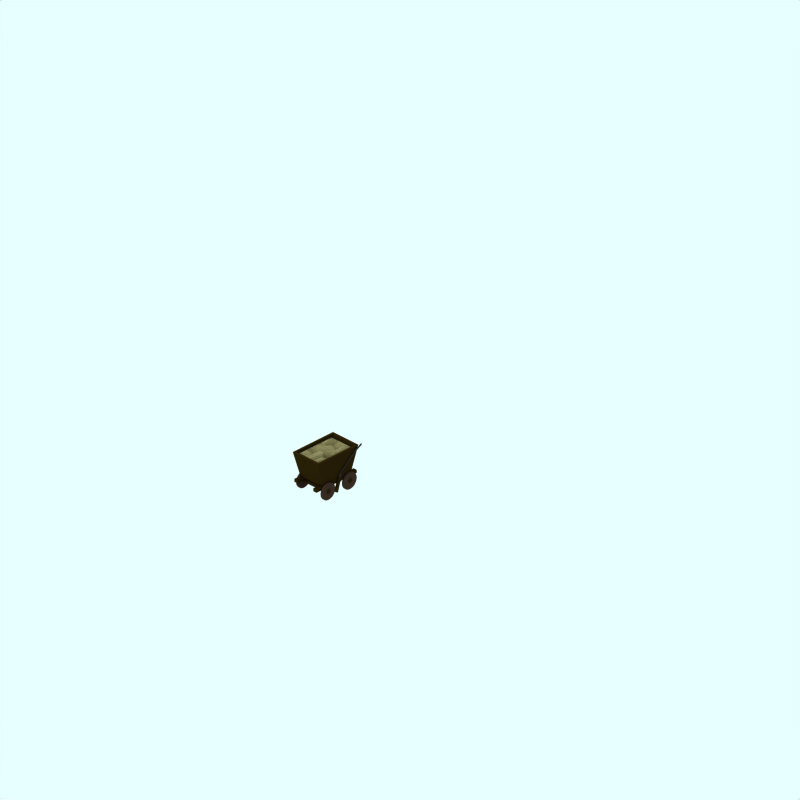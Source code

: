# Source: bulk-2t-full.blend  (saved by Blender 2.79.0; exported with 4.5.12 LTS)
import bpy
from mathutils import Matrix  # noqa: F401  (used for matrix-valued properties, if any)

bpy.ops.wm.read_factory_settings(use_empty=True)
scene = bpy.context.scene
scene.name = 'Scene'

# ---- collections
col_collection_1 = bpy.data.collections.new('Collection 1'); scene.collection.children.link(col_collection_1)
col_collection_2 = bpy.data.collections.new('Collection 2'); scene.collection.children.link(col_collection_2)
col_collection_2.hide_render = True
col_collection_2.hide_viewport = True
col_collection_3 = bpy.data.collections.new('Collection 3'); scene.collection.children.link(col_collection_3)
col_collection_5 = bpy.data.collections.new('Collection 5'); scene.collection.children.link(col_collection_5)
col_collection_11 = bpy.data.collections.new('Collection 11'); scene.collection.children.link(col_collection_11)
col_collection_11.hide_render = True
col_collection_11.hide_viewport = True
col_collection_12 = bpy.data.collections.new('Collection 12'); scene.collection.children.link(col_collection_12)
col_collection_12.hide_render = True
col_collection_12.hide_viewport = True
col_collection_13 = bpy.data.collections.new('Collection 13'); scene.collection.children.link(col_collection_13)
col_collection_13.hide_render = True
col_collection_13.hide_viewport = True
col_collection_14 = bpy.data.collections.new('Collection 14'); scene.collection.children.link(col_collection_14)
col_collection_14.hide_render = True
col_collection_14.hide_viewport = True
col_collection_15 = bpy.data.collections.new('Collection 15'); scene.collection.children.link(col_collection_15)

# ---- materials (node trees are filled in below, after node groups)
mat_wheel = bpy.data.materials.new('wheel')
mat_wheel.alpha_threshold = 0.0
mat_wheel.preview_render_type = 'FLAT'
mat_wheel.diffuse_color = (0.2144, 0.2144, 0.2144, 1.0)
mat_wheel.roughness = 0.5
mat_wheel.line_color = (0.0, 0.0, 0.0, 1.0)
mat_maincolour1 = bpy.data.materials.new('MainColour1')
mat_maincolour1.alpha_threshold = 0.0
mat_maincolour1.preview_render_type = 'CUBE'
mat_maincolour1.diffuse_color = (0.1238, 0.08893, 0.0212, 1.0)
mat_maincolour1.specular_color = (1.0, 0.9999, 0.9999)
mat_maincolour1.roughness = 0.5
mat_maincolour1.line_color = (0.0, 0.0, 0.0, 1.0)
mat_underframe = bpy.data.materials.new('Underframe')
mat_underframe.alpha_threshold = 0.0
mat_underframe.preview_render_type = 'FLAT'
mat_underframe.diffuse_color = (0.1334, 0.1334, 0.1334, 1.0)
mat_underframe.roughness = 0.5
mat_underframe.line_color = (0.0, 0.0, 0.0, 1.0)
mat_coal = bpy.data.materials.new('Coal')
mat_coal.alpha_threshold = 0.0
mat_coal.preview_render_type = 'FLAT'
mat_coal.diffuse_color = (0.38, 0.355, 0.244, 1.0)
mat_coal.roughness = 0.5
mat_coal.line_color = (0.0, 0.0, 0.0, 1.0)
mat_warning = bpy.data.materials.new('Warning')
mat_warning.alpha_threshold = 0.0
mat_warning.diffuse_color = (0.4, 0.2848, 0.0, 1.0)
mat_warning.specular_color = (0.5, 0.5, 0.5)
mat_warning.roughness = 0.5
mat_ensign_red = bpy.data.materials.new('Ensign_red')
mat_ensign_red.alpha_threshold = 0.0
mat_ensign_red.diffuse_color = (0.4056, 0.008701, 0.008701, 1.0)
mat_ensign_red.specular_color = (0.1393, 0.006992, 0.006992)
mat_ensign_red.roughness = 0.5
mat_warning_003 = bpy.data.materials.new('Warning_003')
mat_warning_003.alpha_threshold = 0.0
mat_warning_003.diffuse_color = (0.32, 0.2278, 0.0, 1.0)
mat_warning_003.specular_color = (0.125, 0.125, 0.125)
mat_warning_003.roughness = 0.5
mat_ensign_red_003 = bpy.data.materials.new('Ensign_red_003')
mat_ensign_red_003.alpha_threshold = 0.0
mat_ensign_red_003.diffuse_color = (0.3245, 0.006961, 0.006961, 1.0)
mat_ensign_red_003.specular_color = (0.03483, 0.001748, 0.001748)
mat_ensign_red_003.roughness = 0.5
mat_warning_001 = bpy.data.materials.new('Warning.001')
mat_warning_001.alpha_threshold = 0.0
mat_warning_001.diffuse_color = (0.32, 0.2278, 0.0, 1.0)
mat_warning_001.specular_color = (0.25, 0.25, 0.25)
mat_warning_001.roughness = 0.5
mat_ensign_red_001 = bpy.data.materials.new('Ensign_red.001')
mat_ensign_red_001.alpha_threshold = 0.0
mat_ensign_red_001.diffuse_color = (0.3245, 0.006961, 0.006961, 1.0)
mat_ensign_red_001.specular_color = (0.06966, 0.003496, 0.003496)
mat_ensign_red_001.roughness = 0.5
mat_wooden_wheel = bpy.data.materials.new('Wooden_wheel')
mat_wooden_wheel.alpha_threshold = 0.0
mat_wooden_wheel.diffuse_color = (0.18, 0.1337, 0.1066, 1.0)
mat_wooden_wheel.specular_color = (0.25, 0.25, 0.25)
mat_wooden_wheel.roughness = 0.5
mat_maincolour1_001 = bpy.data.materials.new('MainColour1.001')
mat_maincolour1_001.alpha_threshold = 0.0
mat_maincolour1_001.diffuse_color = (0.1238, 0.08893, 0.0212, 1.0)
mat_maincolour1_001.specular_color = (0.5, 0.4999, 0.4999)
mat_maincolour1_001.roughness = 0.5

# ---- material node trees

# ---- world
world_world = bpy.data.worlds.new('World'); scene.world = world_world
world_world.color = (0.9059, 1.0, 1.0)
world_world.use_sun_shadow = False
world_world.sun_shadow_jitter_overblur = 0.0
world_world.cycles.sampling_method = 'NONE'
world_world.cycles.sample_map_resolution = 256

# ---- cameras
cam_camera_001 = bpy.data.cameras.new('Camera.001')
cam_camera_001.type = 'ORTHO'
cam_camera_001.passepartout_alpha = 0.2
cam_camera_001.clip_end = 100.0
cam_camera_001.lens = 35.0
cam_camera_001.sensor_width = 32.0
cam_camera_001.sensor_height = 18.0
cam_camera_001.ortho_scale = 24.0
cam_camera_001.display_size = 5.91
cam_camera_001.show_passepartout = False
cam_camera_001.show_safe_areas = True
cam_camera_001.dof.focus_distance = 0.0
cam_camera_001.dof.aperture_fstop = 128.0

# ---- lights
light_lamp = bpy.data.lights.new('Lamp', 'SUN')
light_lamp.transmission_factor = 0.0
light_lamp.angle = 1.571
light_lamp.energy = 0.028
light_lamp.shadow_buffer_clip_start = 0.5
light_lamp.shadow_soft_size = 1.0
light_lamp.shadow_cascade_max_distance = 1000.0
light_lamp.cycles.use_multiple_importance_sampling = False

# ---- meshes
me_cube_010 = bpy.data.meshes.new('Cube.010')
me_cube_010.from_pydata([(-1.0, -1.0, -1.0), (-1.0, -1.0, 1.0), (-1.0, 3.902, -1.0), (-1.0, 3.902, 1.0), (1.0, -1.0, -1.0), (1.0, -1.0, 1.0), (1.0, 3.902, -1.0), (1.0, 3.902, 1.0)], [], [(0, 1, 3, 2), (2, 3, 7, 6), (6, 7, 5, 4), (4, 5, 1, 0), (2, 6, 4, 0), (7, 3, 1, 5)])
me_cube_010.materials.append(mat_wheel)
me_cube_010.use_remesh_preserve_volume = False
me_cube_010.use_remesh_preserve_attributes = False
me_cube_010.use_mirror_vertex_groups = False
me_cube_010.update()
me_cube_021 = bpy.data.meshes.new('Cube.021')
me_cube_021.from_pydata([(-2.953, 0.7311, 0.72), (-2.859, 0.6969, 0.72), (-3.027, 0.2089, 0.72), (-3.121, 0.2431, 0.72), (-2.953, 0.7311, 0.82), (-2.859, 0.6969, 0.82), (-3.027, 0.2089, 0.82), (-3.121, 0.2431, 0.82), (-2.915, 0.5342, 0.72), (-2.971, 0.3716, 0.72), (-3.009, 0.5684, 0.72), (-3.065, 0.4058, 0.72), (-2.915, 0.5342, 0.82), (-2.971, 0.3716, 0.82), (-3.009, 0.5684, 0.82), (-3.065, 0.4058, 0.82), (-3.152, 0.3987, 0.7791), (-3.152, 0.3987, 0.7609), (-3.185, 0.3025, 0.7791), (-3.185, 0.3025, 0.7609), (-2.83, 0.5339, 0.7883), (-2.83, 0.5339, 0.7517), (-2.792, 0.645, 0.7883), (-2.792, 0.645, 0.7517), (-2.855, 0.8017, 0.7882), (-2.889, 0.8142, 0.7882), (-2.855, 0.8017, 0.7518), (-2.889, 0.8142, 0.7518), (-2.177, 1.406, 0.8518), (-2.161, 1.373, 0.8518), (-2.177, 1.406, 0.8882), (-2.161, 1.373, 0.8882), (-1.889, 1.5, 0.8882), (-1.905, 1.533, 0.8882), (-1.889, 1.5, 0.8518), (-1.905, 1.533, 0.8518)], [], [(2, 6, 7, 3), (10, 0, 1, 8), (8, 9, 11, 10), (9, 2, 3, 11), (4, 14, 12, 5), (14, 15, 13, 12), (15, 7, 6, 13), (12, 13, 9, 8), (13, 6, 2, 9), (0, 10, 14, 4), (10, 11, 15, 14), (15, 11, 17, 16), (7, 15, 16, 18), (11, 3, 19, 17), (3, 7, 18, 19), (17, 19, 18, 16), (12, 8, 21, 20), (5, 12, 20, 22), (8, 1, 23, 21), (1, 5, 22, 23), (22, 20, 21, 23), (0, 4, 25, 27), (5, 1, 26, 24), (4, 5, 24, 25), (1, 0, 27, 26), (26, 27, 28, 29), (25, 24, 31, 30), (24, 26, 29, 31), (27, 25, 30, 28), (28, 30, 33, 35), (31, 29, 34, 32), (30, 31, 32, 33), (29, 28, 35, 34), (35, 33, 32, 34)])
me_cube_021.polygons.foreach_set('material_index', [0, 0, 0, 0, 0, 0, 0, 0, 0, 0, 0, 0, 0, 0, 0, 0, 0, 0, 0, 0, 0, 1, 1, 1, 1, 1, 1, 1, 1, 1, 1, 1, 1, 1])
me_cube_021.materials.append(mat_maincolour1)
me_cube_021.materials.append(mat_underframe)
me_cube_021.use_remesh_preserve_volume = False
me_cube_021.use_remesh_preserve_attributes = False
me_cube_021.use_mirror_vertex_groups = False
me_cube_021.update()
me_cube_017 = bpy.data.meshes.new('Cube.017')
me_cube_017.from_pydata([(-2.0, 0.6, 0.5), (-2.0, 0.5, 0.5), (-4.0, 0.5, 0.5), (-4.0, 0.6, 0.5), (-2.0, 0.6, 0.7), (-2.0, 0.5, 0.7), (-4.0, 0.5, 0.7), (-4.0, 0.6, 0.7)], [], [(0, 1, 2, 3), (4, 7, 6, 5), (0, 4, 5, 1), (1, 5, 6, 2), (2, 6, 7, 3), (4, 0, 3, 7)])
me_cube_017.materials.append(mat_maincolour1)
me_cube_017.use_remesh_preserve_volume = False
me_cube_017.use_remesh_preserve_attributes = False
me_cube_017.use_mirror_vertex_groups = False
me_cube_017.update()
me_cube_016 = bpy.data.meshes.new('Cube.016')
me_cube_016.from_pydata([(-2.0, 1.5, -0.8), (-2.3, 0.6, -0.7), (-3.7, 0.6, -0.7), (-4.0, 1.5, -0.8), (-2.0, 1.5, 0.8), (-2.3, 0.6, 0.7), (-3.7, 0.6, 0.7), (-4.0, 1.5, 0.8), (-2.097, 1.5, 0.6967), (-2.097, 1.5, -0.6967), (-3.903, 1.5, 0.6967), (-3.903, 1.5, -0.6967), (-2.367, 0.7, 0.6067), (-3.633, 0.7, 0.6067), (-3.633, 0.7, -0.6067), (-2.367, 0.7, -0.6067)], [], [(1, 5, 6, 2), (10, 8, 12, 13), (11, 10, 13, 14), (9, 11, 14, 15), (8, 9, 15, 12), (12, 15, 14, 13), (4, 7, 10, 8), (3, 11, 10, 7), (0, 3, 11, 9), (0, 4, 8, 9), (2, 3, 7, 6), (3, 0, 1, 2), (0, 4, 5, 1), (4, 5, 6, 7)])
me_cube_016.materials.append(mat_maincolour1)
me_cube_016.use_remesh_preserve_volume = False
me_cube_016.use_remesh_preserve_attributes = False
me_cube_016.use_mirror_vertex_groups = False
me_cube_016.update()
me_cube_001 = bpy.data.meshes.new('Cube.001')
me_cube_001.from_pydata([(-2.0, 0.6, -0.7), (-2.0, 0.5, -0.7), (-4.0, 0.5, -0.7), (-4.0, 0.6, -0.7), (-2.0, 0.6, -0.5), (-2.0, 0.5, -0.5), (-4.0, 0.5, -0.5), (-4.0, 0.6, -0.5)], [], [(0, 1, 2, 3), (4, 7, 6, 5), (0, 4, 5, 1), (1, 5, 6, 2), (2, 6, 7, 3), (4, 0, 3, 7)])
me_cube_001.materials.append(mat_maincolour1)
me_cube_001.use_remesh_preserve_volume = False
me_cube_001.use_remesh_preserve_attributes = False
me_cube_001.use_mirror_vertex_groups = False
me_cube_001.update()
me_sphere_001 = bpy.data.meshes.new('Sphere.001')
me_sphere_001.from_pydata([], [], [])
me_sphere_001.use_remesh_preserve_volume = False
me_sphere_001.use_remesh_preserve_attributes = False
me_sphere_001.use_mirror_vertex_groups = False
me_sphere_001.update()
me_sphere = bpy.data.meshes.new('Sphere')
me_sphere.from_pydata([(-1.333e-06, 1.25e-06, 31.62), (-22.88, 16.62, 14.14), (8.74, 26.9, 14.14), (28.28, 4.856e-07, 14.14), (-8.74, 26.9, -14.14), (22.88, 16.62, -14.14), (-28.28, -7.508e-07, -14.14), (1.432e-06, -1.515e-06, -31.62), (-13.45, 9.772, 26.9), (5.137, 15.81, 26.9), (-8.313, 25.58, 16.63), (-26.9, 5.941e-07, 16.63), (16.63, 1.043e-06, 26.9), (21.76, 15.81, 16.63), (-30.08, 9.772, -1.941e-06), (-18.59, 25.58, -2.13e-06), (4.973e-08, 31.62, -1.581e-06), (18.59, 25.58, -5.047e-07), (30.08, 9.772, 6.886e-07), (-21.76, 15.81, -16.63), (8.313, 25.58, -16.63), (26.9, -8.593e-07, -16.63), (-16.63, -1.308e-06, -26.9), (-5.137, 15.81, -26.9), (13.45, 9.772, -26.9), (-24.33, 17.68, -2.035e-06), (-20.73, 21.1, 7.071), (-21.46, 21.63, -2.082e-06), (-19.66, 23.34, 3.536), (-22.53, 19.39, 3.536), (-22.9, 19.65, -2.059e-06), (-20.02, 23.61, -2.106e-06), (-20.2, 22.22, 5.303), (-19.12, 24.46, 1.768), (-21.63, 20.25, 5.303), (-23.43, 18.53, 1.768), (-20.56, 22.49, 1.768), (-21.1, 21.37, 3.536), (-22.0, 20.51, 1.768), (-22.18, 20.64, -2.071e-06), (-20.74, 22.62, -2.094e-06), (-19.93, 22.78, 4.419), (-19.39, 23.9, 2.652), (-22.08, 19.82, 4.419), (-22.98, 18.96, 2.652), (-21.01, 22.06, 0.8839), (-20.11, 22.92, 2.652), (-21.82, 20.38, 3.536), (-20.38, 22.36, 3.536), (-21.73, 21.07, 0.8839), (-22.26, 19.95, 2.652), (-20.29, 23.05, 0.8839), (-19.57, 24.04, 0.8839), (-19.84, 23.48, 1.768), (-20.83, 21.93, 2.652), (-21.55, 20.94, 2.652), (-21.28, 21.5, 1.768), (-23.16, 19.09, 0.8839), (-22.45, 20.08, 0.8839), (-22.71, 19.52, 1.768), (-21.37, 20.81, 4.419), (-20.65, 21.8, 4.419), (-20.92, 21.24, 5.303), (-6.725, 4.886, 29.26), (-18.17, 13.2, 20.52), (2.569, 7.906, 29.26), (6.939, 21.36, 20.52), (0.2137, 26.24, 15.38), (-15.6, 21.1, 15.38), (-24.89, 8.312, 15.38), (-29.18, 4.886, -7.071), (-26.48, 13.2, 7.071), (-13.66, 26.24, -7.071), (4.37, 29.26, 7.071), (-4.37, 29.26, -7.071), (13.66, 26.24, 7.071), (20.73, 21.1, -7.071), (-25.02, 7.906, -15.38), (-15.25, 21.36, -15.38), (-0.2137, 26.24, -15.38), (15.6, 21.1, -15.38), (-22.45, -1.03e-06, -20.52), (-8.313, -1.412e-06, -29.26), (-6.939, 21.36, -20.52), (-2.569, 7.906, -29.26), (18.17, 13.2, -20.52), (6.725, 4.886, -29.26), (-10.88, 17.68, 21.76), (-4.156, 12.79, 26.9), (-1.588, 20.7, 21.76), (-20.17, 4.886, 21.76), (-28.49, 4.886, 8.313), (-4.156, 28.6, 8.313), (-13.45, 25.58, 8.313), (-9.294, 28.6, -1.855e-06), (-25.92, 12.79, -8.313), (-20.17, 20.7, -8.313), (4.156, 28.6, -8.313), (9.294, 28.6, -1.043e-06), (13.45, 25.58, -8.313), (-13.45, 15.81, -21.76), (-19.19, 7.906, -21.76), (-10.88, 7.906, -26.9), (10.88, 17.68, -21.76), (1.588, 20.7, -21.76), (4.156, 12.79, -26.9), (-19.08, 24.81, 0.4419)], [], [(9, 13, 12), (3, 12, 13), (18, 3, 13), (13, 17, 18), (21, 18, 5), (30, 25, 19), (26, 32, 10), (25, 35, 1), (34, 26, 1), (31, 40, 19), (40, 27, 19), (27, 39, 19), (39, 30, 19), (32, 41, 10), (41, 28, 10), (28, 42, 10), (42, 33, 10), (51, 36, 45), (45, 40, 51), (31, 51, 40), (40, 45, 27), (51, 31, 52), (52, 53, 51), (36, 51, 53), (53, 52, 33), (42, 28, 46), (46, 53, 42), (33, 42, 53), (53, 46, 36), (54, 36, 46), (46, 48, 54), (37, 54, 48), (48, 46, 28), (54, 37, 55), (55, 56, 54), (36, 54, 56), (56, 55, 38), (49, 27, 45), (45, 56, 49), (38, 49, 56), (56, 45, 36), (50, 38, 55), (55, 47, 50), (29, 50, 47), (47, 55, 37), (30, 57, 25), (57, 35, 25), (57, 30, 58), (58, 59, 57), (35, 57, 59), (59, 58, 38), (50, 29, 44), (44, 59, 50), (38, 50, 59), (59, 44, 35), (49, 38, 58), (58, 39, 49), (27, 49, 39), (39, 58, 30), (60, 34, 43), (43, 47, 60), (37, 60, 47), (47, 43, 29), (60, 37, 61), (61, 62, 60), (34, 60, 62), (62, 61, 32), (34, 62, 26), (62, 32, 26), (41, 32, 61), (61, 48, 41), (28, 41, 48), (48, 61, 37), (35, 44, 1), (44, 29, 1), (29, 43, 1), (43, 34, 1), (68, 10, 87), (87, 64, 68), (1, 68, 64), (64, 87, 8), (88, 8, 87), (87, 89, 88), (9, 88, 89), (89, 87, 10), (67, 2, 66), (66, 89, 67), (10, 67, 89), (89, 66, 9), (88, 9, 65), (65, 63, 88), (8, 88, 63), (65, 0, 63), (90, 11, 69), (69, 64, 90), (8, 90, 64), (64, 69, 1), (9, 66, 13), (66, 2, 13), (0, 65, 12), (65, 9, 12), (91, 14, 71), (71, 69, 91), (11, 91, 69), (69, 71, 1), (92, 16, 73), (73, 67, 92), (10, 92, 67), (67, 73, 2), (92, 10, 93), (93, 94, 92), (16, 92, 94), (94, 93, 15), (72, 4, 74), (74, 94, 72), (15, 72, 94), (94, 74, 16), (17, 76, 18), (76, 5, 18), (2, 75, 13), (75, 17, 13), (77, 19, 95), (95, 70, 77), (6, 77, 70), (70, 95, 14), (78, 4, 72), (72, 96, 78), (19, 78, 96), (96, 72, 15), (79, 20, 97), (97, 74, 79), (4, 79, 74), (74, 97, 16), (98, 16, 97), (97, 99, 98), (17, 98, 99), (99, 97, 20), (80, 5, 76), (76, 99, 80), (20, 80, 99), (99, 76, 17), (98, 17, 75), (75, 73, 98), (16, 98, 73), (73, 75, 2), (100, 23, 83), (83, 78, 100), (19, 100, 78), (78, 83, 4), (100, 19, 101), (101, 102, 100), (23, 100, 102), (102, 101, 22), (82, 7, 84), (84, 102, 82), (22, 82, 102), (102, 84, 23), (81, 22, 101), (101, 77, 81), (6, 81, 77), (77, 101, 19), (103, 24, 85), (85, 80, 103), (20, 103, 80), (80, 85, 5), (103, 20, 104), (104, 105, 103), (24, 103, 105), (105, 104, 23), (84, 7, 86), (86, 105, 84), (23, 84, 105), (105, 86, 24), (83, 23, 104), (104, 79, 83), (4, 83, 79), (79, 104, 20), (5, 85, 21), (85, 24, 21), (14, 95, 25), (95, 19, 25), (1, 71, 25), (71, 14, 25), (10, 68, 26), (68, 1, 26), (19, 96, 31), (96, 15, 31), (15, 93, 33), (93, 10, 33), (52, 106, 33), (106, 15, 33), (15, 106, 31), (106, 52, 31)])
me_sphere.use_remesh_preserve_volume = False
me_sphere.use_remesh_preserve_attributes = False
me_sphere.use_mirror_vertex_groups = False
me_sphere.update()
me_cube_024 = bpy.data.meshes.new('Cube.024')
me_cube_024.from_pydata([(-2.164, 1.3, 0.6742), (-3.836, 1.3, 0.6742), (-3.836, 1.3, -0.6742), (-2.164, 1.3, -0.6742), (-2.443, 1.3, 0.6742), (-2.721, 1.3, 0.6742), (-3.0, 1.3, 0.6742), (-3.279, 1.3, 0.6742), (-3.557, 1.3, 0.6742), (-3.836, 1.3, 0.4494), (-3.836, 1.3, 0.2247), (-3.836, 1.3, -2.472e-07), (-3.836, 1.3, -0.2247), (-3.836, 1.3, -0.4494), (-3.557, 1.3, -0.6742), (-3.279, 1.3, -0.6742), (-3.0, 1.3, -0.6742), (-2.721, 1.3, -0.6742), (-2.443, 1.3, -0.6742), (-2.164, 1.3, 0.4494), (-2.164, 1.3, 0.2247), (-2.164, 1.3, -1.876e-07), (-2.164, 1.3, -0.2247), (-2.164, 1.3, -0.4494), (-2.443, 1.4, 0.4494), (-2.721, 1.3, 0.4494), (-3.0, 1.4, 0.4494), (-3.279, 1.2, 0.4494), (-3.557, 1.4, 0.4494), (-2.443, 1.2, 0.2247), (-2.721, 1.3, 0.2247), (-3.0, 1.3, 0.2247), (-3.279, 1.4, 0.2247), (-3.557, 1.2, 0.2247), (-2.443, 1.2, -1.931e-07), (-2.721, 1.4, -2.118e-07), (-3.0, 1.3, -2.174e-07), (-3.279, 1.4, -2.317e-07), (-3.557, 1.3, -2.372e-07), (-2.443, 1.2, -0.2247), (-2.721, 1.3, -0.2247), (-3.0, 1.4, -0.2247), (-3.279, 1.2, -0.2247), (-3.557, 1.3, -0.2247), (-2.443, 1.4, -0.4494), (-2.721, 1.3, -0.4494), (-3.0, 1.4, -0.4494), (-3.279, 1.2, -0.4494), (-3.557, 1.4, -0.4494)], [], [(8, 1, 9, 28), (7, 8, 28, 27), (6, 7, 27, 26), (5, 6, 26, 25), (4, 5, 25, 24), (0, 4, 24, 19), (28, 9, 10, 33), (27, 28, 33, 32), (26, 27, 32, 31), (25, 26, 31, 30), (24, 25, 30, 29), (19, 24, 29, 20), (33, 10, 11, 38), (32, 33, 38, 37), (31, 32, 37, 36), (30, 31, 36, 35), (29, 30, 35, 34), (20, 29, 34, 21), (38, 11, 12, 43), (37, 38, 43, 42), (36, 37, 42, 41), (35, 36, 41, 40), (34, 35, 40, 39), (21, 34, 39, 22), (43, 12, 13, 48), (42, 43, 48, 47), (41, 42, 47, 46), (40, 41, 46, 45), (39, 40, 45, 44), (22, 39, 44, 23), (48, 13, 2, 14), (47, 48, 14, 15), (46, 47, 15, 16), (45, 46, 16, 17), (44, 45, 17, 18), (23, 44, 18, 3)])
me_cube_024.materials.append(mat_coal)
me_cube_024.use_remesh_preserve_volume = False
me_cube_024.use_remesh_preserve_attributes = False
me_cube_024.use_mirror_vertex_groups = False
me_cube_024.update()
me_plane_002_mesh = bpy.data.meshes.new('Plane_002-mesh')
me_plane_002_mesh.from_pydata([(1.01, 6.985, 0.8426), (1.01, -4.015, 0.8426), (-0.9902, -4.015, 0.8426), (-0.9902, 6.985, 0.8426), (-0.9902, 6.985, 0.9426), (-0.9902, -4.015, 0.9426), (1.01, -4.015, 0.9426), (1.01, 6.985, 0.9426), (-1.0, 6.924, 0.9439), (-1.0, 6.975, 0.9439), (1.0, 6.975, 0.9439), (1.0, 6.924, 0.9439), (-1.0, 6.924, 6.002), (-1.0, 6.975, 6.002), (1.0, 6.975, 6.002), (1.0, 6.924, 6.002), (-1.0, -4.011, 0.9439), (-1.0, -3.96, 0.9439), (1.0, -3.96, 0.9439), (1.0, -4.011, 0.9439), (-1.0, -4.011, 6.002), (-1.0, -3.96, 6.002), (1.0, -3.96, 6.002), (1.0, -4.011, 6.002)], [], [(0, 3, 2, 1), (2, 3, 4, 5), (3, 0, 7, 4), (0, 1, 6, 7), (1, 2, 5, 6), (5, 4, 7, 6), (8, 9, 10, 11), (15, 14, 13, 12), (12, 13, 9, 8), (13, 14, 10, 9), (14, 15, 11, 10), (15, 12, 8, 11), (20, 21, 17, 16), (21, 22, 18, 17), (22, 23, 19, 18), (23, 20, 16, 19), (16, 17, 18, 19), (23, 22, 21, 20)])
me_plane_002_mesh.polygons.foreach_set('material_index', [0, 0, 0, 0, 0, 0, 0, 0, 1, 1, 1, 1, 1, 1, 1, 1, 1, 1])
me_plane_002_mesh.materials.append(mat_warning)
me_plane_002_mesh.materials.append(mat_ensign_red)
me_plane_002_mesh.use_remesh_preserve_volume = False
me_plane_002_mesh.use_remesh_preserve_attributes = False
me_plane_002_mesh.use_mirror_vertex_groups = False
me_plane_002_mesh.update()
me_plane_002_mesh_003 = bpy.data.meshes.new('Plane_002-mesh.003')
me_plane_002_mesh_003.from_pydata([(1.01, 6.985, 0.8426), (1.01, -4.015, 0.8426), (-0.9902, -4.015, 0.8426), (-0.9902, 6.985, 0.8426), (-0.9902, 6.985, 0.9426), (-0.9902, -4.015, 0.9426), (1.01, -4.015, 0.9426), (1.01, 6.985, 0.9426), (-1.0, 6.924, 0.9439), (-1.0, 6.975, 0.9439), (1.0, 6.975, 0.9439), (1.0, 6.924, 0.9439), (-1.0, 6.924, 6.002), (-1.0, 6.975, 6.002), (1.0, 6.975, 6.002), (1.0, 6.924, 6.002), (-1.0, -4.011, 0.9439), (-1.0, -3.96, 0.9439), (1.0, -3.96, 0.9439), (1.0, -4.011, 0.9439), (-1.0, -4.011, 6.002), (-1.0, -3.96, 6.002), (1.0, -3.96, 6.002), (1.0, -4.011, 6.002)], [], [(0, 2, 1), (3, 5, 2), (0, 4, 3), (1, 7, 0), (2, 6, 1), (5, 7, 6), (9, 11, 8), (15, 13, 12), (0, 3, 2), (3, 4, 5), (0, 7, 4), (1, 6, 7), (2, 5, 6), (5, 4, 7), (9, 10, 11), (15, 14, 13), (13, 8, 12), (13, 10, 9), (15, 10, 14), (15, 8, 11), (21, 16, 20), (22, 17, 21), (23, 18, 22), (23, 16, 19), (17, 19, 16), (23, 21, 20), (13, 9, 8), (13, 14, 10), (15, 11, 10), (15, 12, 8), (21, 17, 16), (22, 18, 17), (23, 19, 18), (23, 20, 16), (17, 18, 19), (23, 22, 21)])
me_plane_002_mesh_003.polygons.foreach_set('material_index', [0, 0, 0, 0, 0, 0, 0, 0, 0, 0, 0, 0, 0, 0, 0, 0, 1, 1, 1, 1, 1, 1, 1, 1, 1, 1, 1, 1, 1, 1, 1, 1, 1, 1, 1, 1])
me_plane_002_mesh_003.materials.append(mat_warning_003)
me_plane_002_mesh_003.materials.append(mat_ensign_red_003)
me_plane_002_mesh_003.use_remesh_preserve_volume = False
me_plane_002_mesh_003.use_remesh_preserve_attributes = False
me_plane_002_mesh_003.use_mirror_vertex_groups = False
me_plane_002_mesh_003.update()
me_plane_002_mesh_001 = bpy.data.meshes.new('Plane_002-mesh.001')
me_plane_002_mesh_001.from_pydata([(1.01, 6.985, 0.8426), (1.01, -4.015, 0.8426), (-0.9902, -4.015, 0.8426), (-0.9902, 6.985, 0.8426), (-0.9902, 6.985, 0.9426), (-0.9902, -4.015, 0.9426), (1.01, -4.015, 0.9426), (1.01, 6.985, 0.9426), (-1.0, 6.924, 0.9439), (-1.0, 6.975, 0.9439), (1.0, 6.975, 0.9439), (1.0, 6.924, 0.9439), (-1.0, 6.924, 6.002), (-1.0, 6.975, 6.002), (1.0, 6.975, 6.002), (1.0, 6.924, 6.002), (-1.0, -4.011, 0.9439), (-1.0, -3.96, 0.9439), (1.0, -3.96, 0.9439), (1.0, -4.011, 0.9439), (-1.0, -4.011, 6.002), (-1.0, -3.96, 6.002), (1.0, -3.96, 6.002), (1.0, -4.011, 6.002)], [], [(0, 3, 2, 1), (2, 3, 4, 5), (3, 0, 7, 4), (0, 1, 6, 7), (1, 2, 5, 6), (5, 4, 7, 6), (8, 9, 10, 11), (15, 14, 13, 12), (12, 13, 9, 8), (13, 14, 10, 9), (14, 15, 11, 10), (15, 12, 8, 11), (20, 21, 17, 16), (21, 22, 18, 17), (22, 23, 19, 18), (23, 20, 16, 19), (16, 17, 18, 19), (23, 22, 21, 20)])
me_plane_002_mesh_001.polygons.foreach_set('material_index', [0, 0, 0, 0, 0, 0, 0, 0, 1, 1, 1, 1, 1, 1, 1, 1, 1, 1])
me_plane_002_mesh_001.materials.append(mat_warning_001)
me_plane_002_mesh_001.materials.append(mat_ensign_red_001)
me_plane_002_mesh_001.use_remesh_preserve_volume = False
me_plane_002_mesh_001.use_remesh_preserve_attributes = False
me_plane_002_mesh_001.use_mirror_vertex_groups = False
me_plane_002_mesh_001.update()
me_cylinder_010 = bpy.data.meshes.new('Cylinder.010')
me_cylinder_010.from_pydata([(-35.01, 4.189, -6.182), (-35.06, 4.249, -6.182), (-35.1, 4.317, -6.182), (-35.12, 4.391, -6.182), (-35.13, 4.469, -6.182), (-35.12, 4.546, -6.182), (-35.1, 4.62, -6.182), (-35.06, 4.689, -6.182), (-35.01, 4.749, -6.182), (-34.95, 4.798, -6.182), (-34.89, 4.834, -6.182), (-34.81, 4.857, -6.182), (-34.73, 4.865, -6.182), (-34.66, 4.857, -6.182), (-34.58, 4.834, -6.182), (-34.51, 4.798, -6.182), (-34.45, 4.749, -6.182), (-34.41, 4.689, -6.182), (-34.37, 4.62, -6.182), (-34.35, 4.546, -6.182), (-34.34, 4.469, -6.182), (-34.35, 4.391, -6.182), (-34.37, 4.317, -6.182), (-34.41, 4.249, -6.182), (-34.45, 4.189, -6.182), (-34.51, 4.139, -6.182), (-34.58, 4.103, -6.182), (-34.66, 4.08, -6.182), (-34.73, 4.073, -6.182), (-34.81, 4.08, -6.182), (-34.89, 4.103, -6.182), (-34.95, 4.139, -6.182), (-35.01, 4.189, 6.6), (-35.06, 4.249, 6.6), (-35.1, 4.317, 6.6), (-35.12, 4.391, 6.6), (-35.13, 4.469, 6.6), (-35.12, 4.546, 6.6), (-35.1, 4.62, 6.6), (-35.06, 4.689, 6.6), (-35.01, 4.749, 6.6), (-34.95, 4.798, 6.6), (-34.89, 4.834, 6.6), (-34.81, 4.857, 6.6), (-34.73, 4.865, 6.6), (-34.66, 4.857, 6.6), (-34.58, 4.834, 6.6), (-34.51, 4.798, 6.6), (-34.45, 4.749, 6.6), (-34.41, 4.689, 6.6), (-34.37, 4.62, 6.6), (-34.35, 4.546, 6.6), (-34.34, 4.469, 6.6), (-34.35, 4.391, 6.6), (-34.37, 4.317, 6.6), (-34.41, 4.249, 6.6), (-34.45, 4.189, 6.6), (-34.51, 4.139, 6.6), (-34.58, 4.103, 6.6), (-34.66, 4.08, 6.6), (-34.73, 4.073, 6.6), (-34.81, 4.08, 6.6), (-34.89, 4.103, 6.6), (-34.95, 4.139, 6.6), (-34.73, 4.469, -6.182), (-34.73, 4.469, 6.6)], [], [(64, 0, 1), (65, 33, 32), (64, 1, 2), (65, 34, 33), (64, 2, 3), (65, 35, 34), (64, 3, 4), (65, 36, 35), (64, 4, 5), (65, 37, 36), (64, 5, 6), (65, 38, 37), (64, 6, 7), (65, 39, 38), (64, 7, 8), (65, 40, 39), (64, 8, 9), (65, 41, 40), (64, 9, 10), (65, 42, 41), (64, 10, 11), (65, 43, 42), (64, 11, 12), (65, 44, 43), (64, 12, 13), (65, 45, 44), (64, 13, 14), (65, 46, 45), (64, 14, 15), (65, 47, 46), (64, 15, 16), (65, 48, 47), (64, 16, 17), (65, 49, 48), (64, 17, 18), (65, 50, 49), (64, 18, 19), (65, 51, 50), (64, 19, 20), (65, 52, 51), (64, 20, 21), (65, 53, 52), (64, 21, 22), (65, 54, 53), (64, 22, 23), (65, 55, 54), (64, 23, 24), (65, 56, 55), (64, 24, 25), (65, 57, 56), (64, 25, 26), (65, 58, 57), (64, 26, 27), (65, 59, 58), (64, 27, 28), (65, 60, 59), (64, 28, 29), (65, 61, 60), (64, 29, 30), (65, 62, 61), (64, 30, 31), (65, 63, 62), (31, 0, 64), (65, 32, 63), (0, 32, 33, 1), (1, 33, 34, 2), (2, 34, 35, 3), (3, 35, 36, 4), (4, 36, 37, 5), (5, 37, 38, 6), (6, 38, 39, 7), (7, 39, 40, 8), (8, 40, 41, 9), (9, 41, 42, 10), (10, 42, 43, 11), (11, 43, 44, 12), (12, 44, 45, 13), (13, 45, 46, 14), (14, 46, 47, 15), (15, 47, 48, 16), (16, 48, 49, 17), (17, 49, 50, 18), (18, 50, 51, 19), (19, 51, 52, 20), (20, 52, 53, 21), (21, 53, 54, 22), (22, 54, 55, 23), (23, 55, 56, 24), (24, 56, 57, 25), (25, 57, 58, 26), (26, 58, 59, 27), (27, 59, 60, 28), (28, 60, 61, 29), (29, 61, 62, 30), (30, 62, 63, 31), (32, 0, 31, 63)])
me_cylinder_010.materials.append(mat_underframe)
me_cylinder_010.use_remesh_preserve_volume = False
me_cylinder_010.use_remesh_preserve_attributes = False
me_cylinder_010.use_mirror_vertex_groups = False
me_cylinder_010.update()
me_cylinder_009 = bpy.data.meshes.new('Cylinder.009')
me_cylinder_009.from_pydata([(0.0, 1.0, -1.0), (0.0, 1.0, 1.0), (0.1951, 0.9808, -1.0), (0.1951, 0.9808, 1.0), (0.3827, 0.9239, -1.0), (0.3827, 0.9239, 1.0), (0.5556, 0.8315, -1.0), (0.5556, 0.8315, 1.0), (0.7071, 0.7071, -1.0), (0.7071, 0.7071, 1.0), (0.8315, 0.5556, -1.0), (0.8315, 0.5556, 1.0), (0.9239, 0.3827, -1.0), (0.9239, 0.3827, 1.0), (0.9808, 0.1951, -1.0), (0.9808, 0.1951, 1.0), (1.0, 7.55e-08, -1.0), (1.0, 7.55e-08, 1.0), (0.9808, -0.1951, -1.0), (0.9808, -0.1951, 1.0), (0.9239, -0.3827, -1.0), (0.9239, -0.3827, 1.0), (0.8315, -0.5556, -1.0), (0.8315, -0.5556, 1.0), (0.7071, -0.7071, -1.0), (0.7071, -0.7071, 1.0), (0.5556, -0.8315, -1.0), (0.5556, -0.8315, 1.0), (0.3827, -0.9239, -1.0), (0.3827, -0.9239, 1.0), (0.1951, -0.9808, -1.0), (0.1951, -0.9808, 1.0), (-3.258e-07, -1.0, -1.0), (-3.258e-07, -1.0, 1.0), (-0.1951, -0.9808, -1.0), (-0.1951, -0.9808, 1.0), (-0.3827, -0.9239, -1.0), (-0.3827, -0.9239, 1.0), (-0.5556, -0.8315, -1.0), (-0.5556, -0.8315, 1.0), (-0.7071, -0.7071, -1.0), (-0.7071, -0.7071, 1.0), (-0.8315, -0.5556, -1.0), (-0.8315, -0.5556, 1.0), (-0.9239, -0.3827, -1.0), (-0.9239, -0.3827, 1.0), (-0.9808, -0.1951, -1.0), (-0.9808, -0.1951, 1.0), (-1.0, 9.656e-07, -1.0), (-1.0, 9.656e-07, 1.0), (-0.9808, 0.1951, -1.0), (-0.9808, 0.1951, 1.0), (-0.9239, 0.3827, -1.0), (-0.9239, 0.3827, 1.0), (-0.8315, 0.5556, -1.0), (-0.8315, 0.5556, 1.0), (-0.7071, 0.7071, -1.0), (-0.7071, 0.7071, 1.0), (-0.5556, 0.8315, -1.0), (-0.5556, 0.8315, 1.0), (-0.3827, 0.9239, -1.0), (-0.3827, 0.9239, 1.0), (-0.1951, 0.9808, -1.0), (-0.1951, 0.9808, 1.0), (0.0, 0.85, -1.0), (0.0, 0.85, 1.0), (0.1658, 0.8337, -1.0), (0.1658, 0.8337, 1.0), (0.3253, 0.7853, -1.0), (0.3253, 0.7853, 1.0), (0.4722, 0.7068, -1.0), (0.4722, 0.7068, 1.0), (0.601, 0.601, -1.0), (0.601, 0.601, 1.0), (0.7068, 0.4722, -1.0), (0.7068, 0.4722, 1.0), (0.7853, 0.3253, -1.0), (0.7853, 0.3253, 1.0), (0.8337, 0.1658, -1.0), (0.8337, 0.1658, 1.0), (0.85, 7.55e-08, -1.0), (0.85, 7.55e-08, 1.0), (0.8337, -0.1658, -1.0), (0.8337, -0.1658, 1.0), (0.7853, -0.3253, -1.0), (0.7853, -0.3253, 1.0), (0.7068, -0.4722, -1.0), (0.7068, -0.4722, 1.0), (0.601, -0.601, -1.0), (0.601, -0.601, 1.0), (0.4722, -0.7068, -1.0), (0.4722, -0.7068, 1.0), (0.3253, -0.7853, -1.0), (0.3253, -0.7853, 1.0), (0.1658, -0.8337, -1.0), (0.1658, -0.8337, 1.0), (-3.258e-07, -0.85, -1.0), (-3.258e-07, -0.85, 1.0), (-0.1658, -0.8337, -1.0), (-0.1658, -0.8337, 1.0), (-0.3253, -0.7853, -1.0), (-0.3253, -0.7853, 1.0), (-0.4722, -0.7068, -1.0), (-0.4722, -0.7068, 1.0), (-0.601, -0.601, -1.0), (-0.601, -0.601, 1.0), (-0.7068, -0.4722, -1.0), (-0.7068, -0.4722, 1.0), (-0.7853, -0.3253, -1.0), (-0.7853, -0.3253, 1.0), (-0.8337, -0.1658, -1.0), (-0.8337, -0.1658, 1.0), (-0.85, 9.656e-07, -1.0), (-0.85, 9.656e-07, 1.0), (-0.8337, 0.1658, -1.0), (-0.8337, 0.1658, 1.0), (-0.7853, 0.3253, -1.0), (-0.7853, 0.3253, 1.0), (-0.7068, 0.4722, -1.0), (-0.7068, 0.4722, 1.0), (-0.601, 0.601, -1.0), (-0.601, 0.601, 1.0), (-0.4722, 0.7068, -1.0), (-0.4722, 0.7068, 1.0), (-0.3253, 0.7853, -1.0), (-0.3253, 0.7853, 1.0), (-0.1658, 0.8337, -1.0), (-0.1658, 0.8337, 1.0)], [], [(0, 1, 3, 2), (2, 3, 5, 4), (4, 5, 7, 6), (6, 7, 9, 8), (8, 9, 11, 10), (10, 11, 13, 12), (12, 13, 15, 14), (14, 15, 17, 16), (16, 17, 19, 18), (18, 19, 21, 20), (20, 21, 23, 22), (22, 23, 25, 24), (24, 25, 27, 26), (26, 27, 29, 28), (28, 29, 31, 30), (30, 31, 33, 32), (32, 33, 35, 34), (34, 35, 37, 36), (36, 37, 39, 38), (38, 39, 41, 40), (40, 41, 43, 42), (42, 43, 45, 44), (44, 45, 47, 46), (46, 47, 49, 48), (48, 49, 51, 50), (50, 51, 53, 52), (52, 53, 55, 54), (54, 55, 57, 56), (56, 57, 59, 58), (58, 59, 61, 60), (60, 61, 63, 62), (62, 63, 1, 0), (64, 66, 67, 65), (66, 68, 69, 67), (68, 70, 71, 69), (70, 72, 73, 71), (72, 74, 75, 73), (74, 76, 77, 75), (76, 78, 79, 77), (78, 80, 81, 79), (80, 82, 83, 81), (82, 84, 85, 83), (84, 86, 87, 85), (86, 88, 89, 87), (88, 90, 91, 89), (90, 92, 93, 91), (92, 94, 95, 93), (94, 96, 97, 95), (96, 98, 99, 97), (98, 100, 101, 99), (100, 102, 103, 101), (102, 104, 105, 103), (104, 106, 107, 105), (106, 108, 109, 107), (108, 110, 111, 109), (110, 112, 113, 111), (112, 114, 115, 113), (114, 116, 117, 115), (116, 118, 119, 117), (118, 120, 121, 119), (120, 122, 123, 121), (122, 124, 125, 123), (124, 126, 127, 125), (126, 64, 65, 127), (0, 2, 66, 64), (3, 1, 65, 67), (2, 4, 68, 66), (5, 3, 67, 69), (4, 6, 70, 68), (7, 5, 69, 71), (6, 8, 72, 70), (9, 7, 71, 73), (8, 10, 74, 72), (11, 9, 73, 75), (10, 12, 76, 74), (13, 11, 75, 77), (12, 14, 78, 76), (15, 13, 77, 79), (14, 16, 80, 78), (17, 15, 79, 81), (16, 18, 82, 80), (19, 17, 81, 83), (18, 20, 84, 82), (21, 19, 83, 85), (20, 22, 86, 84), (23, 21, 85, 87), (22, 24, 88, 86), (25, 23, 87, 89), (24, 26, 90, 88), (27, 25, 89, 91), (26, 28, 92, 90), (29, 27, 91, 93), (28, 30, 94, 92), (31, 29, 93, 95), (30, 32, 96, 94), (33, 31, 95, 97), (32, 34, 98, 96), (35, 33, 97, 99), (34, 36, 100, 98), (37, 35, 99, 101), (36, 38, 102, 100), (39, 37, 101, 103), (38, 40, 104, 102), (41, 39, 103, 105), (40, 42, 106, 104), (43, 41, 105, 107), (42, 44, 108, 106), (45, 43, 107, 109), (44, 46, 110, 108), (47, 45, 109, 111), (46, 48, 112, 110), (49, 47, 111, 113), (48, 50, 114, 112), (51, 49, 113, 115), (50, 52, 116, 114), (53, 51, 115, 117), (52, 54, 118, 116), (55, 53, 117, 119), (54, 56, 120, 118), (57, 55, 119, 121), (56, 58, 122, 120), (59, 57, 121, 123), (58, 60, 124, 122), (61, 59, 123, 125), (60, 62, 126, 124), (63, 61, 125, 127), (62, 0, 64, 126), (1, 63, 127, 65)])
me_cylinder_009.materials.append(mat_wheel)
me_cylinder_009.use_remesh_preserve_volume = False
me_cylinder_009.use_remesh_preserve_attributes = False
me_cylinder_009.use_mirror_vertex_groups = False
me_cylinder_009.update()
me_cube_028 = bpy.data.meshes.new('Cube.028')
me_cube_028.from_pydata([(-1.0, -1.0, -1.0), (-1.0, -1.0, 1.0), (-1.0, 3.902, -1.0), (-1.0, 3.902, 1.0), (1.0, -1.0, -1.0), (1.0, -1.0, 1.0), (1.0, 3.902, -1.0), (1.0, 3.902, 1.0)], [], [(0, 1, 3, 2), (2, 3, 7, 6), (6, 7, 5, 4), (4, 5, 1, 0), (2, 6, 4, 0), (7, 3, 1, 5)])
me_cube_028.materials.append(mat_wheel)
me_cube_028.use_remesh_preserve_volume = False
me_cube_028.use_remesh_preserve_attributes = False
me_cube_028.use_mirror_vertex_groups = False
me_cube_028.update()
me_cube_027 = bpy.data.meshes.new('Cube.027')
me_cube_027.from_pydata([(-1.0, -1.0, -1.0), (-1.0, -1.0, 1.0), (-1.0, 3.902, -1.0), (-1.0, 3.902, 1.0), (1.0, -1.0, -1.0), (1.0, -1.0, 1.0), (1.0, 3.902, -1.0), (1.0, 3.902, 1.0)], [], [(0, 1, 3, 2), (2, 3, 7, 6), (6, 7, 5, 4), (4, 5, 1, 0), (2, 6, 4, 0), (7, 3, 1, 5)])
me_cube_027.materials.append(mat_wheel)
me_cube_027.use_remesh_preserve_volume = False
me_cube_027.use_remesh_preserve_attributes = False
me_cube_027.use_mirror_vertex_groups = False
me_cube_027.update()
me_cube_026 = bpy.data.meshes.new('Cube.026')
me_cube_026.from_pydata([(-1.0, -1.0, -1.0), (-1.0, -1.0, 1.0), (-1.0, 3.902, -1.0), (-1.0, 3.902, 1.0), (1.0, -1.0, -1.0), (1.0, -1.0, 1.0), (1.0, 3.902, -1.0), (1.0, 3.902, 1.0)], [], [(0, 1, 3, 2), (2, 3, 7, 6), (6, 7, 5, 4), (4, 5, 1, 0), (2, 6, 4, 0), (7, 3, 1, 5)])
me_cube_026.materials.append(mat_wheel)
me_cube_026.use_remesh_preserve_volume = False
me_cube_026.use_remesh_preserve_attributes = False
me_cube_026.use_mirror_vertex_groups = False
me_cube_026.update()
me_cube_025 = bpy.data.meshes.new('Cube.025')
me_cube_025.from_pydata([(-1.0, -1.0, -1.0), (-1.0, -1.0, 1.0), (-1.0, 3.902, -1.0), (-1.0, 3.902, 1.0), (1.0, -1.0, -1.0), (1.0, -1.0, 1.0), (1.0, 3.902, -1.0), (1.0, 3.902, 1.0)], [], [(0, 1, 3, 2), (2, 3, 7, 6), (6, 7, 5, 4), (4, 5, 1, 0), (2, 6, 4, 0), (7, 3, 1, 5)])
me_cube_025.materials.append(mat_wheel)
me_cube_025.use_remesh_preserve_volume = False
me_cube_025.use_remesh_preserve_attributes = False
me_cube_025.use_mirror_vertex_groups = False
me_cube_025.update()
me_cube_023 = bpy.data.meshes.new('Cube.023')
me_cube_023.from_pydata([(-1.0, -1.0, -1.0), (-1.0, -1.0, 1.0), (-1.0, 3.902, -1.0), (-1.0, 3.902, 1.0), (1.0, -1.0, -1.0), (1.0, -1.0, 1.0), (1.0, 3.902, -1.0), (1.0, 3.902, 1.0)], [], [(0, 1, 3, 2), (2, 3, 7, 6), (6, 7, 5, 4), (4, 5, 1, 0), (2, 6, 4, 0), (7, 3, 1, 5)])
me_cube_023.materials.append(mat_wheel)
me_cube_023.use_remesh_preserve_volume = False
me_cube_023.use_remesh_preserve_attributes = False
me_cube_023.use_mirror_vertex_groups = False
me_cube_023.update()
me_cube_022 = bpy.data.meshes.new('Cube.022')
me_cube_022.from_pydata([(-1.0, -1.0, -1.0), (-1.0, -1.0, 1.0), (-1.0, 4.181, -0.7346), (-1.0, 4.181, 1.265), (1.0, -1.0, -1.0), (1.0, -1.0, 1.0), (1.0, 4.181, -0.7346), (1.0, 4.181, 1.265)], [], [(0, 1, 3, 2), (2, 3, 7, 6), (6, 7, 5, 4), (4, 5, 1, 0), (2, 6, 4, 0), (7, 3, 1, 5)])
me_cube_022.materials.append(mat_wheel)
me_cube_022.use_remesh_preserve_volume = False
me_cube_022.use_remesh_preserve_attributes = False
me_cube_022.use_mirror_vertex_groups = False
me_cube_022.update()
me_cube_020 = bpy.data.meshes.new('Cube.020')
me_cube_020.from_pydata([(-1.0, -1.0, -1.0), (-1.0, -1.0, 1.0), (-1.0, 4.181, -0.7346), (-1.0, 4.181, 1.265), (1.0, -1.0, -1.0), (1.0, -1.0, 1.0), (1.0, 4.181, -0.7346), (1.0, 4.181, 1.265)], [], [(0, 1, 3, 2), (2, 3, 7, 6), (6, 7, 5, 4), (4, 5, 1, 0), (2, 6, 4, 0), (7, 3, 1, 5)])
me_cube_020.materials.append(mat_wheel)
me_cube_020.use_remesh_preserve_volume = False
me_cube_020.use_remesh_preserve_attributes = False
me_cube_020.use_mirror_vertex_groups = False
me_cube_020.update()
me_cube_019 = bpy.data.meshes.new('Cube.019')
me_cube_019.from_pydata([(-1.0, -1.0, -1.0), (-1.0, -1.0, 1.0), (-1.0, 3.902, -1.0), (-1.0, 3.902, 1.0), (1.0, -1.0, -1.0), (1.0, -1.0, 1.0), (1.0, 3.902, -1.0), (1.0, 3.902, 1.0)], [], [(0, 1, 3, 2), (2, 3, 7, 6), (6, 7, 5, 4), (4, 5, 1, 0), (2, 6, 4, 0), (7, 3, 1, 5)])
me_cube_019.materials.append(mat_wheel)
me_cube_019.use_remesh_preserve_volume = False
me_cube_019.use_remesh_preserve_attributes = False
me_cube_019.use_mirror_vertex_groups = False
me_cube_019.update()
me_cube_018 = bpy.data.meshes.new('Cube.018')
me_cube_018.from_pydata([(-1.0, -1.0, -1.0), (-1.0, -1.0, 1.0), (-1.0, 3.902, -1.0), (-1.0, 3.902, 1.0), (1.0, -1.0, -1.0), (1.0, -1.0, 1.0), (1.0, 3.902, -1.0), (1.0, 3.902, 1.0)], [], [(0, 1, 3, 2), (2, 3, 7, 6), (6, 7, 5, 4), (4, 5, 1, 0), (2, 6, 4, 0), (7, 3, 1, 5)])
me_cube_018.materials.append(mat_wheel)
me_cube_018.use_remesh_preserve_volume = False
me_cube_018.use_remesh_preserve_attributes = False
me_cube_018.use_mirror_vertex_groups = False
me_cube_018.update()
me_cube_015 = bpy.data.meshes.new('Cube.015')
me_cube_015.from_pydata([(-1.0, -1.0, -1.0), (-1.0, -1.0, 1.0), (-1.0, 3.902, -1.0), (-1.0, 3.902, 1.0), (1.0, -1.0, -1.0), (1.0, -1.0, 1.0), (1.0, 3.902, -1.0), (1.0, 3.902, 1.0)], [], [(0, 1, 3, 2), (2, 3, 7, 6), (6, 7, 5, 4), (4, 5, 1, 0), (2, 6, 4, 0), (7, 3, 1, 5)])
me_cube_015.materials.append(mat_wheel)
me_cube_015.use_remesh_preserve_volume = False
me_cube_015.use_remesh_preserve_attributes = False
me_cube_015.use_mirror_vertex_groups = False
me_cube_015.update()
me_cube_014 = bpy.data.meshes.new('Cube.014')
me_cube_014.from_pydata([(-1.0, -1.0, -1.0), (-1.0, -1.0, 1.0), (-1.0, 3.902, -1.0), (-1.0, 3.902, 1.0), (1.0, -1.0, -1.0), (1.0, -1.0, 1.0), (1.0, 3.902, -1.0), (1.0, 3.902, 1.0)], [], [(0, 1, 3, 2), (2, 3, 7, 6), (6, 7, 5, 4), (4, 5, 1, 0), (2, 6, 4, 0), (7, 3, 1, 5)])
me_cube_014.materials.append(mat_wheel)
me_cube_014.use_remesh_preserve_volume = False
me_cube_014.use_remesh_preserve_attributes = False
me_cube_014.use_mirror_vertex_groups = False
me_cube_014.update()
me_cylinder_008 = bpy.data.meshes.new('Cylinder.008')
me_cylinder_008.from_pydata([(0.0, 1.0, -1.0), (0.0, 1.0, 1.0), (0.1951, 0.9808, -1.0), (0.1951, 0.9808, 1.0), (0.3827, 0.9239, -1.0), (0.3827, 0.9239, 1.0), (0.5556, 0.8315, -1.0), (0.5556, 0.8315, 1.0), (0.7071, 0.7071, -1.0), (0.7071, 0.7071, 1.0), (0.8315, 0.5556, -1.0), (0.8315, 0.5556, 1.0), (0.9239, 0.3827, -1.0), (0.9239, 0.3827, 1.0), (0.9808, 0.1951, -1.0), (0.9808, 0.1951, 1.0), (1.0, 7.55e-08, -1.0), (1.0, 7.55e-08, 1.0), (0.9808, -0.1951, -1.0), (0.9808, -0.1951, 1.0), (0.9239, -0.3827, -1.0), (0.9239, -0.3827, 1.0), (0.8315, -0.5556, -1.0), (0.8315, -0.5556, 1.0), (0.7071, -0.7071, -1.0), (0.7071, -0.7071, 1.0), (0.5556, -0.8315, -1.0), (0.5556, -0.8315, 1.0), (0.3827, -0.9239, -1.0), (0.3827, -0.9239, 1.0), (0.1951, -0.9808, -1.0), (0.1951, -0.9808, 1.0), (-3.258e-07, -1.0, -1.0), (-3.258e-07, -1.0, 1.0), (-0.1951, -0.9808, -1.0), (-0.1951, -0.9808, 1.0), (-0.3827, -0.9239, -1.0), (-0.3827, -0.9239, 1.0), (-0.5556, -0.8315, -1.0), (-0.5556, -0.8315, 1.0), (-0.7071, -0.7071, -1.0), (-0.7071, -0.7071, 1.0), (-0.8315, -0.5556, -1.0), (-0.8315, -0.5556, 1.0), (-0.9239, -0.3827, -1.0), (-0.9239, -0.3827, 1.0), (-0.9808, -0.1951, -1.0), (-0.9808, -0.1951, 1.0), (-1.0, 9.656e-07, -1.0), (-1.0, 9.656e-07, 1.0), (-0.9808, 0.1951, -1.0), (-0.9808, 0.1951, 1.0), (-0.9239, 0.3827, -1.0), (-0.9239, 0.3827, 1.0), (-0.8315, 0.5556, -1.0), (-0.8315, 0.5556, 1.0), (-0.7071, 0.7071, -1.0), (-0.7071, 0.7071, 1.0), (-0.5556, 0.8315, -1.0), (-0.5556, 0.8315, 1.0), (-0.3827, 0.9239, -1.0), (-0.3827, 0.9239, 1.0), (-0.1951, 0.9808, -1.0), (-0.1951, 0.9808, 1.0), (0.0, 0.85, -1.0), (0.0, 0.85, 1.0), (0.1658, 0.8337, -1.0), (0.1658, 0.8337, 1.0), (0.3253, 0.7853, -1.0), (0.3253, 0.7853, 1.0), (0.4722, 0.7068, -1.0), (0.4722, 0.7068, 1.0), (0.601, 0.601, -1.0), (0.601, 0.601, 1.0), (0.7068, 0.4722, -1.0), (0.7068, 0.4722, 1.0), (0.7853, 0.3253, -1.0), (0.7853, 0.3253, 1.0), (0.8337, 0.1658, -1.0), (0.8337, 0.1658, 1.0), (0.85, 7.55e-08, -1.0), (0.85, 7.55e-08, 1.0), (0.8337, -0.1658, -1.0), (0.8337, -0.1658, 1.0), (0.7853, -0.3253, -1.0), (0.7853, -0.3253, 1.0), (0.7068, -0.4722, -1.0), (0.7068, -0.4722, 1.0), (0.601, -0.601, -1.0), (0.601, -0.601, 1.0), (0.4722, -0.7068, -1.0), (0.4722, -0.7068, 1.0), (0.3253, -0.7853, -1.0), (0.3253, -0.7853, 1.0), (0.1658, -0.8337, -1.0), (0.1658, -0.8337, 1.0), (-3.258e-07, -0.85, -1.0), (-3.258e-07, -0.85, 1.0), (-0.1658, -0.8337, -1.0), (-0.1658, -0.8337, 1.0), (-0.3253, -0.7853, -1.0), (-0.3253, -0.7853, 1.0), (-0.4722, -0.7068, -1.0), (-0.4722, -0.7068, 1.0), (-0.601, -0.601, -1.0), (-0.601, -0.601, 1.0), (-0.7068, -0.4722, -1.0), (-0.7068, -0.4722, 1.0), (-0.7853, -0.3253, -1.0), (-0.7853, -0.3253, 1.0), (-0.8337, -0.1658, -1.0), (-0.8337, -0.1658, 1.0), (-0.85, 9.656e-07, -1.0), (-0.85, 9.656e-07, 1.0), (-0.8337, 0.1658, -1.0), (-0.8337, 0.1658, 1.0), (-0.7853, 0.3253, -1.0), (-0.7853, 0.3253, 1.0), (-0.7068, 0.4722, -1.0), (-0.7068, 0.4722, 1.0), (-0.601, 0.601, -1.0), (-0.601, 0.601, 1.0), (-0.4722, 0.7068, -1.0), (-0.4722, 0.7068, 1.0), (-0.3253, 0.7853, -1.0), (-0.3253, 0.7853, 1.0), (-0.1658, 0.8337, -1.0), (-0.1658, 0.8337, 1.0)], [], [(0, 1, 3, 2), (2, 3, 5, 4), (4, 5, 7, 6), (6, 7, 9, 8), (8, 9, 11, 10), (10, 11, 13, 12), (12, 13, 15, 14), (14, 15, 17, 16), (16, 17, 19, 18), (18, 19, 21, 20), (20, 21, 23, 22), (22, 23, 25, 24), (24, 25, 27, 26), (26, 27, 29, 28), (28, 29, 31, 30), (30, 31, 33, 32), (32, 33, 35, 34), (34, 35, 37, 36), (36, 37, 39, 38), (38, 39, 41, 40), (40, 41, 43, 42), (42, 43, 45, 44), (44, 45, 47, 46), (46, 47, 49, 48), (48, 49, 51, 50), (50, 51, 53, 52), (52, 53, 55, 54), (54, 55, 57, 56), (56, 57, 59, 58), (58, 59, 61, 60), (60, 61, 63, 62), (62, 63, 1, 0), (64, 66, 67, 65), (66, 68, 69, 67), (68, 70, 71, 69), (70, 72, 73, 71), (72, 74, 75, 73), (74, 76, 77, 75), (76, 78, 79, 77), (78, 80, 81, 79), (80, 82, 83, 81), (82, 84, 85, 83), (84, 86, 87, 85), (86, 88, 89, 87), (88, 90, 91, 89), (90, 92, 93, 91), (92, 94, 95, 93), (94, 96, 97, 95), (96, 98, 99, 97), (98, 100, 101, 99), (100, 102, 103, 101), (102, 104, 105, 103), (104, 106, 107, 105), (106, 108, 109, 107), (108, 110, 111, 109), (110, 112, 113, 111), (112, 114, 115, 113), (114, 116, 117, 115), (116, 118, 119, 117), (118, 120, 121, 119), (120, 122, 123, 121), (122, 124, 125, 123), (124, 126, 127, 125), (126, 64, 65, 127), (0, 2, 66, 64), (3, 1, 65, 67), (2, 4, 68, 66), (5, 3, 67, 69), (4, 6, 70, 68), (7, 5, 69, 71), (6, 8, 72, 70), (9, 7, 71, 73), (8, 10, 74, 72), (11, 9, 73, 75), (10, 12, 76, 74), (13, 11, 75, 77), (12, 14, 78, 76), (15, 13, 77, 79), (14, 16, 80, 78), (17, 15, 79, 81), (16, 18, 82, 80), (19, 17, 81, 83), (18, 20, 84, 82), (21, 19, 83, 85), (20, 22, 86, 84), (23, 21, 85, 87), (22, 24, 88, 86), (25, 23, 87, 89), (24, 26, 90, 88), (27, 25, 89, 91), (26, 28, 92, 90), (29, 27, 91, 93), (28, 30, 94, 92), (31, 29, 93, 95), (30, 32, 96, 94), (33, 31, 95, 97), (32, 34, 98, 96), (35, 33, 97, 99), (34, 36, 100, 98), (37, 35, 99, 101), (36, 38, 102, 100), (39, 37, 101, 103), (38, 40, 104, 102), (41, 39, 103, 105), (40, 42, 106, 104), (43, 41, 105, 107), (42, 44, 108, 106), (45, 43, 107, 109), (44, 46, 110, 108), (47, 45, 109, 111), (46, 48, 112, 110), (49, 47, 111, 113), (48, 50, 114, 112), (51, 49, 113, 115), (50, 52, 116, 114), (53, 51, 115, 117), (52, 54, 118, 116), (55, 53, 117, 119), (54, 56, 120, 118), (57, 55, 119, 121), (56, 58, 122, 120), (59, 57, 121, 123), (58, 60, 124, 122), (61, 59, 123, 125), (60, 62, 126, 124), (63, 61, 125, 127), (62, 0, 64, 126), (1, 63, 127, 65)])
me_cylinder_008.materials.append(mat_wheel)
me_cylinder_008.use_remesh_preserve_volume = False
me_cylinder_008.use_remesh_preserve_attributes = False
me_cylinder_008.use_mirror_vertex_groups = False
me_cylinder_008.update()
me_cube_013 = bpy.data.meshes.new('Cube.013')
me_cube_013.from_pydata([(-1.0, -1.0, -1.0), (-1.0, -1.0, 1.0), (-1.0, 3.902, -1.0), (-1.0, 3.902, 1.0), (1.0, -1.0, -1.0), (1.0, -1.0, 1.0), (1.0, 3.902, -1.0), (1.0, 3.902, 1.0)], [], [(0, 1, 3, 2), (2, 3, 7, 6), (6, 7, 5, 4), (4, 5, 1, 0), (2, 6, 4, 0), (7, 3, 1, 5)])
me_cube_013.materials.append(mat_wheel)
me_cube_013.use_remesh_preserve_volume = False
me_cube_013.use_remesh_preserve_attributes = False
me_cube_013.use_mirror_vertex_groups = False
me_cube_013.update()
me_cube_012 = bpy.data.meshes.new('Cube.012')
me_cube_012.from_pydata([(-1.0, -1.0, -1.0), (-1.0, -1.0, 1.0), (-1.0, 3.902, -1.0), (-1.0, 3.902, 1.0), (1.0, -1.0, -1.0), (1.0, -1.0, 1.0), (1.0, 3.902, -1.0), (1.0, 3.902, 1.0)], [], [(0, 1, 3, 2), (2, 3, 7, 6), (6, 7, 5, 4), (4, 5, 1, 0), (2, 6, 4, 0), (7, 3, 1, 5)])
me_cube_012.materials.append(mat_wheel)
me_cube_012.use_remesh_preserve_volume = False
me_cube_012.use_remesh_preserve_attributes = False
me_cube_012.use_mirror_vertex_groups = False
me_cube_012.update()
me_cylinder_004 = bpy.data.meshes.new('Cylinder.004')
me_cylinder_004.from_pydata([(0.0, 1.0, -1.0), (0.0, 1.0, 1.0), (0.1951, 0.9808, -1.0), (0.1951, 0.9808, 1.0), (0.3827, 0.9239, -1.0), (0.3827, 0.9239, 1.0), (0.5556, 0.8315, -1.0), (0.5556, 0.8315, 1.0), (0.7071, 0.7071, -1.0), (0.7071, 0.7071, 1.0), (0.8315, 0.5556, -1.0), (0.8315, 0.5556, 1.0), (0.9239, 0.3827, -1.0), (0.9239, 0.3827, 1.0), (0.9808, 0.1951, -1.0), (0.9808, 0.1951, 1.0), (1.0, 7.55e-08, -1.0), (1.0, 7.55e-08, 1.0), (0.9808, -0.1951, -1.0), (0.9808, -0.1951, 1.0), (0.9239, -0.3827, -1.0), (0.9239, -0.3827, 1.0), (0.8315, -0.5556, -1.0), (0.8315, -0.5556, 1.0), (0.7071, -0.7071, -1.0), (0.7071, -0.7071, 1.0), (0.5556, -0.8315, -1.0), (0.5556, -0.8315, 1.0), (0.3827, -0.9239, -1.0), (0.3827, -0.9239, 1.0), (0.1951, -0.9808, -1.0), (0.1951, -0.9808, 1.0), (-3.258e-07, -1.0, -1.0), (-3.258e-07, -1.0, 1.0), (-0.1951, -0.9808, -1.0), (-0.1951, -0.9808, 1.0), (-0.3827, -0.9239, -1.0), (-0.3827, -0.9239, 1.0), (-0.5556, -0.8315, -1.0), (-0.5556, -0.8315, 1.0), (-0.7071, -0.7071, -1.0), (-0.7071, -0.7071, 1.0), (-0.8315, -0.5556, -1.0), (-0.8315, -0.5556, 1.0), (-0.9239, -0.3827, -1.0), (-0.9239, -0.3827, 1.0), (-0.9808, -0.1951, -1.0), (-0.9808, -0.1951, 1.0), (-1.0, 9.656e-07, -1.0), (-1.0, 9.656e-07, 1.0), (-0.9808, 0.1951, -1.0), (-0.9808, 0.1951, 1.0), (-0.9239, 0.3827, -1.0), (-0.9239, 0.3827, 1.0), (-0.8315, 0.5556, -1.0), (-0.8315, 0.5556, 1.0), (-0.7071, 0.7071, -1.0), (-0.7071, 0.7071, 1.0), (-0.5556, 0.8315, -1.0), (-0.5556, 0.8315, 1.0), (-0.3827, 0.9239, -1.0), (-0.3827, 0.9239, 1.0), (-0.1951, 0.9808, -1.0), (-0.1951, 0.9808, 1.0), (0.0, 0.85, -1.0), (0.0, 0.85, 1.0), (0.1658, 0.8337, -1.0), (0.1658, 0.8337, 1.0), (0.3253, 0.7853, -1.0), (0.3253, 0.7853, 1.0), (0.4722, 0.7068, -1.0), (0.4722, 0.7068, 1.0), (0.601, 0.601, -1.0), (0.601, 0.601, 1.0), (0.7068, 0.4722, -1.0), (0.7068, 0.4722, 1.0), (0.7853, 0.3253, -1.0), (0.7853, 0.3253, 1.0), (0.8337, 0.1658, -1.0), (0.8337, 0.1658, 1.0), (0.85, 7.55e-08, -1.0), (0.85, 7.55e-08, 1.0), (0.8337, -0.1658, -1.0), (0.8337, -0.1658, 1.0), (0.7853, -0.3253, -1.0), (0.7853, -0.3253, 1.0), (0.7068, -0.4722, -1.0), (0.7068, -0.4722, 1.0), (0.601, -0.601, -1.0), (0.601, -0.601, 1.0), (0.4722, -0.7068, -1.0), (0.4722, -0.7068, 1.0), (0.3253, -0.7853, -1.0), (0.3253, -0.7853, 1.0), (0.1658, -0.8337, -1.0), (0.1658, -0.8337, 1.0), (-3.258e-07, -0.85, -1.0), (-3.258e-07, -0.85, 1.0), (-0.1658, -0.8337, -1.0), (-0.1658, -0.8337, 1.0), (-0.3253, -0.7853, -1.0), (-0.3253, -0.7853, 1.0), (-0.4722, -0.7068, -1.0), (-0.4722, -0.7068, 1.0), (-0.601, -0.601, -1.0), (-0.601, -0.601, 1.0), (-0.7068, -0.4722, -1.0), (-0.7068, -0.4722, 1.0), (-0.7853, -0.3253, -1.0), (-0.7853, -0.3253, 1.0), (-0.8337, -0.1658, -1.0), (-0.8337, -0.1658, 1.0), (-0.85, 9.656e-07, -1.0), (-0.85, 9.656e-07, 1.0), (-0.8337, 0.1658, -1.0), (-0.8337, 0.1658, 1.0), (-0.7853, 0.3253, -1.0), (-0.7853, 0.3253, 1.0), (-0.7068, 0.4722, -1.0), (-0.7068, 0.4722, 1.0), (-0.601, 0.601, -1.0), (-0.601, 0.601, 1.0), (-0.4722, 0.7068, -1.0), (-0.4722, 0.7068, 1.0), (-0.3253, 0.7853, -1.0), (-0.3253, 0.7853, 1.0), (-0.1658, 0.8337, -1.0), (-0.1658, 0.8337, 1.0)], [], [(0, 1, 3, 2), (2, 3, 5, 4), (4, 5, 7, 6), (6, 7, 9, 8), (8, 9, 11, 10), (10, 11, 13, 12), (12, 13, 15, 14), (14, 15, 17, 16), (16, 17, 19, 18), (18, 19, 21, 20), (20, 21, 23, 22), (22, 23, 25, 24), (24, 25, 27, 26), (26, 27, 29, 28), (28, 29, 31, 30), (30, 31, 33, 32), (32, 33, 35, 34), (34, 35, 37, 36), (36, 37, 39, 38), (38, 39, 41, 40), (40, 41, 43, 42), (42, 43, 45, 44), (44, 45, 47, 46), (46, 47, 49, 48), (48, 49, 51, 50), (50, 51, 53, 52), (52, 53, 55, 54), (54, 55, 57, 56), (56, 57, 59, 58), (58, 59, 61, 60), (60, 61, 63, 62), (62, 63, 1, 0), (64, 66, 67, 65), (66, 68, 69, 67), (68, 70, 71, 69), (70, 72, 73, 71), (72, 74, 75, 73), (74, 76, 77, 75), (76, 78, 79, 77), (78, 80, 81, 79), (80, 82, 83, 81), (82, 84, 85, 83), (84, 86, 87, 85), (86, 88, 89, 87), (88, 90, 91, 89), (90, 92, 93, 91), (92, 94, 95, 93), (94, 96, 97, 95), (96, 98, 99, 97), (98, 100, 101, 99), (100, 102, 103, 101), (102, 104, 105, 103), (104, 106, 107, 105), (106, 108, 109, 107), (108, 110, 111, 109), (110, 112, 113, 111), (112, 114, 115, 113), (114, 116, 117, 115), (116, 118, 119, 117), (118, 120, 121, 119), (120, 122, 123, 121), (122, 124, 125, 123), (124, 126, 127, 125), (126, 64, 65, 127), (0, 2, 66, 64), (3, 1, 65, 67), (2, 4, 68, 66), (5, 3, 67, 69), (4, 6, 70, 68), (7, 5, 69, 71), (6, 8, 72, 70), (9, 7, 71, 73), (8, 10, 74, 72), (11, 9, 73, 75), (10, 12, 76, 74), (13, 11, 75, 77), (12, 14, 78, 76), (15, 13, 77, 79), (14, 16, 80, 78), (17, 15, 79, 81), (16, 18, 82, 80), (19, 17, 81, 83), (18, 20, 84, 82), (21, 19, 83, 85), (20, 22, 86, 84), (23, 21, 85, 87), (22, 24, 88, 86), (25, 23, 87, 89), (24, 26, 90, 88), (27, 25, 89, 91), (26, 28, 92, 90), (29, 27, 91, 93), (28, 30, 94, 92), (31, 29, 93, 95), (30, 32, 96, 94), (33, 31, 95, 97), (32, 34, 98, 96), (35, 33, 97, 99), (34, 36, 100, 98), (37, 35, 99, 101), (36, 38, 102, 100), (39, 37, 101, 103), (38, 40, 104, 102), (41, 39, 103, 105), (40, 42, 106, 104), (43, 41, 105, 107), (42, 44, 108, 106), (45, 43, 107, 109), (44, 46, 110, 108), (47, 45, 109, 111), (46, 48, 112, 110), (49, 47, 111, 113), (48, 50, 114, 112), (51, 49, 113, 115), (50, 52, 116, 114), (53, 51, 115, 117), (52, 54, 118, 116), (55, 53, 117, 119), (54, 56, 120, 118), (57, 55, 119, 121), (56, 58, 122, 120), (59, 57, 121, 123), (58, 60, 124, 122), (61, 59, 123, 125), (60, 62, 126, 124), (63, 61, 125, 127), (62, 0, 64, 126), (1, 63, 127, 65)])
me_cylinder_004.materials.append(mat_wheel)
me_cylinder_004.use_remesh_preserve_volume = False
me_cylinder_004.use_remesh_preserve_attributes = False
me_cylinder_004.use_mirror_vertex_groups = False
me_cylinder_004.update()
me_cube_011 = bpy.data.meshes.new('Cube.011')
me_cube_011.from_pydata([(-1.0, -1.0, -1.0), (-1.0, -1.0, 1.0), (-1.0, 3.902, -1.0), (-1.0, 3.902, 1.0), (1.0, -1.0, -1.0), (1.0, -1.0, 1.0), (1.0, 3.902, -1.0), (1.0, 3.902, 1.0)], [], [(0, 1, 3, 2), (2, 3, 7, 6), (6, 7, 5, 4), (4, 5, 1, 0), (2, 6, 4, 0), (7, 3, 1, 5)])
me_cube_011.materials.append(mat_wheel)
me_cube_011.use_remesh_preserve_volume = False
me_cube_011.use_remesh_preserve_attributes = False
me_cube_011.use_mirror_vertex_groups = False
me_cube_011.update()
me_cube_009 = bpy.data.meshes.new('Cube.009')
me_cube_009.from_pydata([(-1.0, -1.0, -1.0), (-1.0, -1.0, 1.0), (-1.0, 3.902, -1.0), (-1.0, 3.902, 1.0), (1.0, -1.0, -1.0), (1.0, -1.0, 1.0), (1.0, 3.902, -1.0), (1.0, 3.902, 1.0)], [], [(0, 1, 3, 2), (2, 3, 7, 6), (6, 7, 5, 4), (4, 5, 1, 0), (2, 6, 4, 0), (7, 3, 1, 5)])
me_cube_009.materials.append(mat_wheel)
me_cube_009.use_remesh_preserve_volume = False
me_cube_009.use_remesh_preserve_attributes = False
me_cube_009.use_mirror_vertex_groups = False
me_cube_009.update()
me_cube_008 = bpy.data.meshes.new('Cube.008')
me_cube_008.from_pydata([(-1.0, -1.0, -1.0), (-1.0, -1.0, 1.0), (-1.0, 3.902, -1.0), (-1.0, 3.902, 1.0), (1.0, -1.0, -1.0), (1.0, -1.0, 1.0), (1.0, 3.902, -1.0), (1.0, 3.902, 1.0)], [], [(0, 1, 3, 2), (2, 3, 7, 6), (6, 7, 5, 4), (4, 5, 1, 0), (2, 6, 4, 0), (7, 3, 1, 5)])
me_cube_008.materials.append(mat_wheel)
me_cube_008.use_remesh_preserve_volume = False
me_cube_008.use_remesh_preserve_attributes = False
me_cube_008.use_mirror_vertex_groups = False
me_cube_008.update()
me_cube_007 = bpy.data.meshes.new('Cube.007')
me_cube_007.from_pydata([(-1.0, -1.0, -1.0), (-1.0, -1.0, 1.0), (-1.0, 4.181, -0.7346), (-1.0, 4.181, 1.265), (1.0, -1.0, -1.0), (1.0, -1.0, 1.0), (1.0, 4.181, -0.7346), (1.0, 4.181, 1.265)], [], [(0, 1, 3, 2), (2, 3, 7, 6), (6, 7, 5, 4), (4, 5, 1, 0), (2, 6, 4, 0), (7, 3, 1, 5)])
me_cube_007.materials.append(mat_wheel)
me_cube_007.use_remesh_preserve_volume = False
me_cube_007.use_remesh_preserve_attributes = False
me_cube_007.use_mirror_vertex_groups = False
me_cube_007.update()
me_cube_006 = bpy.data.meshes.new('Cube.006')
me_cube_006.from_pydata([(-1.0, -1.0, -1.0), (-1.0, -1.0, 1.0), (-1.0, 4.181, -0.7346), (-1.0, 4.181, 1.265), (1.0, -1.0, -1.0), (1.0, -1.0, 1.0), (1.0, 4.181, -0.7346), (1.0, 4.181, 1.265)], [], [(0, 1, 3, 2), (2, 3, 7, 6), (6, 7, 5, 4), (4, 5, 1, 0), (2, 6, 4, 0), (7, 3, 1, 5)])
me_cube_006.materials.append(mat_wheel)
me_cube_006.use_remesh_preserve_volume = False
me_cube_006.use_remesh_preserve_attributes = False
me_cube_006.use_mirror_vertex_groups = False
me_cube_006.update()
me_cube_005 = bpy.data.meshes.new('Cube.005')
me_cube_005.from_pydata([(-1.0, -1.0, -1.0), (-1.0, -1.0, 1.0), (-1.0, 3.902, -1.0), (-1.0, 3.902, 1.0), (1.0, -1.0, -1.0), (1.0, -1.0, 1.0), (1.0, 3.902, -1.0), (1.0, 3.902, 1.0)], [], [(0, 1, 3, 2), (2, 3, 7, 6), (6, 7, 5, 4), (4, 5, 1, 0), (2, 6, 4, 0), (7, 3, 1, 5)])
me_cube_005.materials.append(mat_wheel)
me_cube_005.use_remesh_preserve_volume = False
me_cube_005.use_remesh_preserve_attributes = False
me_cube_005.use_mirror_vertex_groups = False
me_cube_005.update()
me_cube_004 = bpy.data.meshes.new('Cube.004')
me_cube_004.from_pydata([(-1.0, -1.0, -1.0), (-1.0, -1.0, 1.0), (-1.0, 3.902, -1.0), (-1.0, 3.902, 1.0), (1.0, -1.0, -1.0), (1.0, -1.0, 1.0), (1.0, 3.902, -1.0), (1.0, 3.902, 1.0)], [], [(0, 1, 3, 2), (2, 3, 7, 6), (6, 7, 5, 4), (4, 5, 1, 0), (2, 6, 4, 0), (7, 3, 1, 5)])
me_cube_004.materials.append(mat_wheel)
me_cube_004.use_remesh_preserve_volume = False
me_cube_004.use_remesh_preserve_attributes = False
me_cube_004.use_mirror_vertex_groups = False
me_cube_004.update()
me_cube_003 = bpy.data.meshes.new('Cube.003')
me_cube_003.from_pydata([(-1.0, -1.0, -1.0), (-1.0, -1.0, 1.0), (-1.0, 3.902, -1.0), (-1.0, 3.902, 1.0), (1.0, -1.0, -1.0), (1.0, -1.0, 1.0), (1.0, 3.902, -1.0), (1.0, 3.902, 1.0)], [], [(0, 1, 3, 2), (2, 3, 7, 6), (6, 7, 5, 4), (4, 5, 1, 0), (2, 6, 4, 0), (7, 3, 1, 5)])
me_cube_003.materials.append(mat_wheel)
me_cube_003.use_remesh_preserve_volume = False
me_cube_003.use_remesh_preserve_attributes = False
me_cube_003.use_mirror_vertex_groups = False
me_cube_003.update()
me_cube_002 = bpy.data.meshes.new('Cube.002')
me_cube_002.from_pydata([(-1.0, -1.0, -1.0), (-1.0, -1.0, 1.0), (-1.0, 3.902, -1.0), (-1.0, 3.902, 1.0), (1.0, -1.0, -1.0), (1.0, -1.0, 1.0), (1.0, 3.902, -1.0), (1.0, 3.902, 1.0)], [], [(0, 1, 3, 2), (2, 3, 7, 6), (6, 7, 5, 4), (4, 5, 1, 0), (2, 6, 4, 0), (7, 3, 1, 5)])
me_cube_002.materials.append(mat_wheel)
me_cube_002.use_remesh_preserve_volume = False
me_cube_002.use_remesh_preserve_attributes = False
me_cube_002.use_mirror_vertex_groups = False
me_cube_002.update()
me_cube = bpy.data.meshes.new('Cube')
me_cube.from_pydata([(-1.0, -1.0, -1.0), (-1.0, -1.0, 1.0), (-1.0, 3.902, -1.0), (-1.0, 3.902, 1.0), (1.0, -1.0, -1.0), (1.0, -1.0, 1.0), (1.0, 3.902, -1.0), (1.0, 3.902, 1.0)], [], [(0, 1, 3, 2), (2, 3, 7, 6), (6, 7, 5, 4), (4, 5, 1, 0), (2, 6, 4, 0), (7, 3, 1, 5)])
me_cube.materials.append(mat_wheel)
me_cube.use_remesh_preserve_volume = False
me_cube.use_remesh_preserve_attributes = False
me_cube.use_mirror_vertex_groups = False
me_cube.update()
me_cylinder_002 = bpy.data.meshes.new('Cylinder.002')
me_cylinder_002.from_pydata([(0.0, 1.0, -1.0), (0.0, 1.0, 1.0), (0.1951, 0.9808, -1.0), (0.1951, 0.9808, 1.0), (0.3827, 0.9239, -1.0), (0.3827, 0.9239, 1.0), (0.5556, 0.8315, -1.0), (0.5556, 0.8315, 1.0), (0.7071, 0.7071, -1.0), (0.7071, 0.7071, 1.0), (0.8315, 0.5556, -1.0), (0.8315, 0.5556, 1.0), (0.9239, 0.3827, -1.0), (0.9239, 0.3827, 1.0), (0.9808, 0.1951, -1.0), (0.9808, 0.1951, 1.0), (1.0, 7.55e-08, -1.0), (1.0, 7.55e-08, 1.0), (0.9808, -0.1951, -1.0), (0.9808, -0.1951, 1.0), (0.9239, -0.3827, -1.0), (0.9239, -0.3827, 1.0), (0.8315, -0.5556, -1.0), (0.8315, -0.5556, 1.0), (0.7071, -0.7071, -1.0), (0.7071, -0.7071, 1.0), (0.5556, -0.8315, -1.0), (0.5556, -0.8315, 1.0), (0.3827, -0.9239, -1.0), (0.3827, -0.9239, 1.0), (0.1951, -0.9808, -1.0), (0.1951, -0.9808, 1.0), (-3.258e-07, -1.0, -1.0), (-3.258e-07, -1.0, 1.0), (-0.1951, -0.9808, -1.0), (-0.1951, -0.9808, 1.0), (-0.3827, -0.9239, -1.0), (-0.3827, -0.9239, 1.0), (-0.5556, -0.8315, -1.0), (-0.5556, -0.8315, 1.0), (-0.7071, -0.7071, -1.0), (-0.7071, -0.7071, 1.0), (-0.8315, -0.5556, -1.0), (-0.8315, -0.5556, 1.0), (-0.9239, -0.3827, -1.0), (-0.9239, -0.3827, 1.0), (-0.9808, -0.1951, -1.0), (-0.9808, -0.1951, 1.0), (-1.0, 9.656e-07, -1.0), (-1.0, 9.656e-07, 1.0), (-0.9808, 0.1951, -1.0), (-0.9808, 0.1951, 1.0), (-0.9239, 0.3827, -1.0), (-0.9239, 0.3827, 1.0), (-0.8315, 0.5556, -1.0), (-0.8315, 0.5556, 1.0), (-0.7071, 0.7071, -1.0), (-0.7071, 0.7071, 1.0), (-0.5556, 0.8315, -1.0), (-0.5556, 0.8315, 1.0), (-0.3827, 0.9239, -1.0), (-0.3827, 0.9239, 1.0), (-0.1951, 0.9808, -1.0), (-0.1951, 0.9808, 1.0), (0.0, 0.85, -1.0), (0.0, 0.85, 1.0), (0.1658, 0.8337, -1.0), (0.1658, 0.8337, 1.0), (0.3253, 0.7853, -1.0), (0.3253, 0.7853, 1.0), (0.4722, 0.7068, -1.0), (0.4722, 0.7068, 1.0), (0.601, 0.601, -1.0), (0.601, 0.601, 1.0), (0.7068, 0.4722, -1.0), (0.7068, 0.4722, 1.0), (0.7853, 0.3253, -1.0), (0.7853, 0.3253, 1.0), (0.8337, 0.1658, -1.0), (0.8337, 0.1658, 1.0), (0.85, 7.55e-08, -1.0), (0.85, 7.55e-08, 1.0), (0.8337, -0.1658, -1.0), (0.8337, -0.1658, 1.0), (0.7853, -0.3253, -1.0), (0.7853, -0.3253, 1.0), (0.7068, -0.4722, -1.0), (0.7068, -0.4722, 1.0), (0.601, -0.601, -1.0), (0.601, -0.601, 1.0), (0.4722, -0.7068, -1.0), (0.4722, -0.7068, 1.0), (0.3253, -0.7853, -1.0), (0.3253, -0.7853, 1.0), (0.1658, -0.8337, -1.0), (0.1658, -0.8337, 1.0), (-3.258e-07, -0.85, -1.0), (-3.258e-07, -0.85, 1.0), (-0.1658, -0.8337, -1.0), (-0.1658, -0.8337, 1.0), (-0.3253, -0.7853, -1.0), (-0.3253, -0.7853, 1.0), (-0.4722, -0.7068, -1.0), (-0.4722, -0.7068, 1.0), (-0.601, -0.601, -1.0), (-0.601, -0.601, 1.0), (-0.7068, -0.4722, -1.0), (-0.7068, -0.4722, 1.0), (-0.7853, -0.3253, -1.0), (-0.7853, -0.3253, 1.0), (-0.8337, -0.1658, -1.0), (-0.8337, -0.1658, 1.0), (-0.85, 9.656e-07, -1.0), (-0.85, 9.656e-07, 1.0), (-0.8337, 0.1658, -1.0), (-0.8337, 0.1658, 1.0), (-0.7853, 0.3253, -1.0), (-0.7853, 0.3253, 1.0), (-0.7068, 0.4722, -1.0), (-0.7068, 0.4722, 1.0), (-0.601, 0.601, -1.0), (-0.601, 0.601, 1.0), (-0.4722, 0.7068, -1.0), (-0.4722, 0.7068, 1.0), (-0.3253, 0.7853, -1.0), (-0.3253, 0.7853, 1.0), (-0.1658, 0.8337, -1.0), (-0.1658, 0.8337, 1.0)], [], [(0, 1, 3, 2), (2, 3, 5, 4), (4, 5, 7, 6), (6, 7, 9, 8), (8, 9, 11, 10), (10, 11, 13, 12), (12, 13, 15, 14), (14, 15, 17, 16), (16, 17, 19, 18), (18, 19, 21, 20), (20, 21, 23, 22), (22, 23, 25, 24), (24, 25, 27, 26), (26, 27, 29, 28), (28, 29, 31, 30), (30, 31, 33, 32), (32, 33, 35, 34), (34, 35, 37, 36), (36, 37, 39, 38), (38, 39, 41, 40), (40, 41, 43, 42), (42, 43, 45, 44), (44, 45, 47, 46), (46, 47, 49, 48), (48, 49, 51, 50), (50, 51, 53, 52), (52, 53, 55, 54), (54, 55, 57, 56), (56, 57, 59, 58), (58, 59, 61, 60), (60, 61, 63, 62), (62, 63, 1, 0), (64, 66, 67, 65), (66, 68, 69, 67), (68, 70, 71, 69), (70, 72, 73, 71), (72, 74, 75, 73), (74, 76, 77, 75), (76, 78, 79, 77), (78, 80, 81, 79), (80, 82, 83, 81), (82, 84, 85, 83), (84, 86, 87, 85), (86, 88, 89, 87), (88, 90, 91, 89), (90, 92, 93, 91), (92, 94, 95, 93), (94, 96, 97, 95), (96, 98, 99, 97), (98, 100, 101, 99), (100, 102, 103, 101), (102, 104, 105, 103), (104, 106, 107, 105), (106, 108, 109, 107), (108, 110, 111, 109), (110, 112, 113, 111), (112, 114, 115, 113), (114, 116, 117, 115), (116, 118, 119, 117), (118, 120, 121, 119), (120, 122, 123, 121), (122, 124, 125, 123), (124, 126, 127, 125), (126, 64, 65, 127), (0, 2, 66, 64), (3, 1, 65, 67), (2, 4, 68, 66), (5, 3, 67, 69), (4, 6, 70, 68), (7, 5, 69, 71), (6, 8, 72, 70), (9, 7, 71, 73), (8, 10, 74, 72), (11, 9, 73, 75), (10, 12, 76, 74), (13, 11, 75, 77), (12, 14, 78, 76), (15, 13, 77, 79), (14, 16, 80, 78), (17, 15, 79, 81), (16, 18, 82, 80), (19, 17, 81, 83), (18, 20, 84, 82), (21, 19, 83, 85), (20, 22, 86, 84), (23, 21, 85, 87), (22, 24, 88, 86), (25, 23, 87, 89), (24, 26, 90, 88), (27, 25, 89, 91), (26, 28, 92, 90), (29, 27, 91, 93), (28, 30, 94, 92), (31, 29, 93, 95), (30, 32, 96, 94), (33, 31, 95, 97), (32, 34, 98, 96), (35, 33, 97, 99), (34, 36, 100, 98), (37, 35, 99, 101), (36, 38, 102, 100), (39, 37, 101, 103), (38, 40, 104, 102), (41, 39, 103, 105), (40, 42, 106, 104), (43, 41, 105, 107), (42, 44, 108, 106), (45, 43, 107, 109), (44, 46, 110, 108), (47, 45, 109, 111), (46, 48, 112, 110), (49, 47, 111, 113), (48, 50, 114, 112), (51, 49, 113, 115), (50, 52, 116, 114), (53, 51, 115, 117), (52, 54, 118, 116), (55, 53, 117, 119), (54, 56, 120, 118), (57, 55, 119, 121), (56, 58, 122, 120), (59, 57, 121, 123), (58, 60, 124, 122), (61, 59, 123, 125), (60, 62, 126, 124), (63, 61, 125, 127), (62, 0, 64, 126), (1, 63, 127, 65)])
me_cylinder_002.materials.append(mat_wheel)
me_cylinder_002.use_remesh_preserve_volume = False
me_cylinder_002.use_remesh_preserve_attributes = False
me_cylinder_002.use_mirror_vertex_groups = False
me_cylinder_002.update()
me_cylinder_005 = bpy.data.meshes.new('Cylinder.005')
me_cylinder_005.from_pydata([(-35.01, 4.189, -6.182), (-35.06, 4.249, -6.182), (-35.1, 4.317, -6.182), (-35.12, 4.391, -6.182), (-35.13, 4.469, -6.182), (-35.12, 4.546, -6.182), (-35.1, 4.62, -6.182), (-35.06, 4.689, -6.182), (-35.01, 4.749, -6.182), (-34.95, 4.798, -6.182), (-34.89, 4.834, -6.182), (-34.81, 4.857, -6.182), (-34.73, 4.865, -6.182), (-34.66, 4.857, -6.182), (-34.58, 4.834, -6.182), (-34.51, 4.798, -6.182), (-34.45, 4.749, -6.182), (-34.41, 4.689, -6.182), (-34.37, 4.62, -6.182), (-34.35, 4.546, -6.182), (-34.34, 4.469, -6.182), (-34.35, 4.391, -6.182), (-34.37, 4.317, -6.182), (-34.41, 4.249, -6.182), (-34.45, 4.189, -6.182), (-34.51, 4.139, -6.182), (-34.58, 4.103, -6.182), (-34.66, 4.08, -6.182), (-34.73, 4.073, -6.182), (-34.81, 4.08, -6.182), (-34.89, 4.103, -6.182), (-34.95, 4.139, -6.182), (-35.01, 4.189, 6.6), (-35.06, 4.249, 6.6), (-35.1, 4.317, 6.6), (-35.12, 4.391, 6.6), (-35.13, 4.469, 6.6), (-35.12, 4.546, 6.6), (-35.1, 4.62, 6.6), (-35.06, 4.689, 6.6), (-35.01, 4.749, 6.6), (-34.95, 4.798, 6.6), (-34.89, 4.834, 6.6), (-34.81, 4.857, 6.6), (-34.73, 4.865, 6.6), (-34.66, 4.857, 6.6), (-34.58, 4.834, 6.6), (-34.51, 4.798, 6.6), (-34.45, 4.749, 6.6), (-34.41, 4.689, 6.6), (-34.37, 4.62, 6.6), (-34.35, 4.546, 6.6), (-34.34, 4.469, 6.6), (-34.35, 4.391, 6.6), (-34.37, 4.317, 6.6), (-34.41, 4.249, 6.6), (-34.45, 4.189, 6.6), (-34.51, 4.139, 6.6), (-34.58, 4.103, 6.6), (-34.66, 4.08, 6.6), (-34.73, 4.073, 6.6), (-34.81, 4.08, 6.6), (-34.89, 4.103, 6.6), (-34.95, 4.139, 6.6), (-34.73, 4.469, -6.182), (-34.73, 4.469, 6.6)], [], [(64, 0, 1), (65, 33, 32), (64, 1, 2), (65, 34, 33), (64, 2, 3), (65, 35, 34), (64, 3, 4), (65, 36, 35), (64, 4, 5), (65, 37, 36), (64, 5, 6), (65, 38, 37), (64, 6, 7), (65, 39, 38), (64, 7, 8), (65, 40, 39), (64, 8, 9), (65, 41, 40), (64, 9, 10), (65, 42, 41), (64, 10, 11), (65, 43, 42), (64, 11, 12), (65, 44, 43), (64, 12, 13), (65, 45, 44), (64, 13, 14), (65, 46, 45), (64, 14, 15), (65, 47, 46), (64, 15, 16), (65, 48, 47), (64, 16, 17), (65, 49, 48), (64, 17, 18), (65, 50, 49), (64, 18, 19), (65, 51, 50), (64, 19, 20), (65, 52, 51), (64, 20, 21), (65, 53, 52), (64, 21, 22), (65, 54, 53), (64, 22, 23), (65, 55, 54), (64, 23, 24), (65, 56, 55), (64, 24, 25), (65, 57, 56), (64, 25, 26), (65, 58, 57), (64, 26, 27), (65, 59, 58), (64, 27, 28), (65, 60, 59), (64, 28, 29), (65, 61, 60), (64, 29, 30), (65, 62, 61), (64, 30, 31), (65, 63, 62), (31, 0, 64), (65, 32, 63), (0, 32, 33, 1), (1, 33, 34, 2), (2, 34, 35, 3), (3, 35, 36, 4), (4, 36, 37, 5), (5, 37, 38, 6), (6, 38, 39, 7), (7, 39, 40, 8), (8, 40, 41, 9), (9, 41, 42, 10), (10, 42, 43, 11), (11, 43, 44, 12), (12, 44, 45, 13), (13, 45, 46, 14), (14, 46, 47, 15), (15, 47, 48, 16), (16, 48, 49, 17), (17, 49, 50, 18), (18, 50, 51, 19), (19, 51, 52, 20), (20, 52, 53, 21), (21, 53, 54, 22), (22, 54, 55, 23), (23, 55, 56, 24), (24, 56, 57, 25), (25, 57, 58, 26), (26, 58, 59, 27), (27, 59, 60, 28), (28, 60, 61, 29), (29, 61, 62, 30), (30, 62, 63, 31), (32, 0, 31, 63)])
me_cylinder_005.materials.append(mat_underframe)
me_cylinder_005.use_remesh_preserve_volume = False
me_cylinder_005.use_remesh_preserve_attributes = False
me_cylinder_005.use_mirror_vertex_groups = False
me_cylinder_005.update()
me_cylinder_011 = bpy.data.meshes.new('Cylinder.011')
me_cylinder_011.from_pydata([(-35.01, 4.189, -6.182), (-35.06, 4.249, -6.182), (-35.1, 4.317, -6.182), (-35.12, 4.391, -6.182), (-35.13, 4.469, -6.182), (-35.12, 4.546, -6.182), (-35.1, 4.62, -6.182), (-35.06, 4.689, -6.182), (-35.01, 4.749, -6.182), (-34.95, 4.798, -6.182), (-34.89, 4.834, -6.182), (-34.81, 4.857, -6.182), (-34.73, 4.865, -6.182), (-34.66, 4.857, -6.182), (-34.58, 4.834, -6.182), (-34.51, 4.798, -6.182), (-34.45, 4.749, -6.182), (-34.41, 4.689, -6.182), (-34.37, 4.62, -6.182), (-34.35, 4.546, -6.182), (-34.34, 4.469, -6.182), (-34.35, 4.391, -6.182), (-34.37, 4.317, -6.182), (-34.41, 4.249, -6.182), (-34.45, 4.189, -6.182), (-34.51, 4.139, -6.182), (-34.58, 4.103, -6.182), (-34.66, 4.08, -6.182), (-34.73, 4.073, -6.182), (-34.81, 4.08, -6.182), (-34.89, 4.103, -6.182), (-34.95, 4.139, -6.182), (-35.01, 4.189, 6.6), (-35.06, 4.249, 6.6), (-35.1, 4.317, 6.6), (-35.12, 4.391, 6.6), (-35.13, 4.469, 6.6), (-35.12, 4.546, 6.6), (-35.1, 4.62, 6.6), (-35.06, 4.689, 6.6), (-35.01, 4.749, 6.6), (-34.95, 4.798, 6.6), (-34.89, 4.834, 6.6), (-34.81, 4.857, 6.6), (-34.73, 4.865, 6.6), (-34.66, 4.857, 6.6), (-34.58, 4.834, 6.6), (-34.51, 4.798, 6.6), (-34.45, 4.749, 6.6), (-34.41, 4.689, 6.6), (-34.37, 4.62, 6.6), (-34.35, 4.546, 6.6), (-34.34, 4.469, 6.6), (-34.35, 4.391, 6.6), (-34.37, 4.317, 6.6), (-34.41, 4.249, 6.6), (-34.45, 4.189, 6.6), (-34.51, 4.139, 6.6), (-34.58, 4.103, 6.6), (-34.66, 4.08, 6.6), (-34.73, 4.073, 6.6), (-34.81, 4.08, 6.6), (-34.89, 4.103, 6.6), (-34.95, 4.139, 6.6), (-34.73, 4.469, -6.182), (-34.73, 4.469, 6.6)], [], [(64, 0, 1), (65, 33, 32), (64, 1, 2), (65, 34, 33), (64, 2, 3), (65, 35, 34), (64, 3, 4), (65, 36, 35), (64, 4, 5), (65, 37, 36), (64, 5, 6), (65, 38, 37), (64, 6, 7), (65, 39, 38), (64, 7, 8), (65, 40, 39), (64, 8, 9), (65, 41, 40), (64, 9, 10), (65, 42, 41), (64, 10, 11), (65, 43, 42), (64, 11, 12), (65, 44, 43), (64, 12, 13), (65, 45, 44), (64, 13, 14), (65, 46, 45), (64, 14, 15), (65, 47, 46), (64, 15, 16), (65, 48, 47), (64, 16, 17), (65, 49, 48), (64, 17, 18), (65, 50, 49), (64, 18, 19), (65, 51, 50), (64, 19, 20), (65, 52, 51), (64, 20, 21), (65, 53, 52), (64, 21, 22), (65, 54, 53), (64, 22, 23), (65, 55, 54), (64, 23, 24), (65, 56, 55), (64, 24, 25), (65, 57, 56), (64, 25, 26), (65, 58, 57), (64, 26, 27), (65, 59, 58), (64, 27, 28), (65, 60, 59), (64, 28, 29), (65, 61, 60), (64, 29, 30), (65, 62, 61), (64, 30, 31), (65, 63, 62), (31, 0, 64), (65, 32, 63), (32, 1, 0), (33, 2, 1), (34, 3, 2), (35, 4, 3), (36, 5, 4), (37, 6, 5), (38, 7, 6), (39, 8, 7), (40, 9, 8), (41, 10, 9), (42, 11, 10), (43, 12, 11), (44, 13, 12), (45, 14, 13), (46, 15, 14), (47, 16, 15), (48, 17, 16), (49, 18, 17), (50, 19, 18), (51, 20, 19), (52, 21, 20), (53, 22, 21), (54, 23, 22), (55, 24, 23), (56, 25, 24), (57, 26, 25), (58, 27, 26), (59, 28, 27), (60, 29, 28), (61, 30, 29), (62, 31, 30), (0, 63, 32), (32, 33, 1), (33, 34, 2), (34, 35, 3), (35, 36, 4), (36, 37, 5), (37, 38, 6), (38, 39, 7), (39, 40, 8), (40, 41, 9), (41, 42, 10), (42, 43, 11), (43, 44, 12), (44, 45, 13), (45, 46, 14), (46, 47, 15), (47, 48, 16), (48, 49, 17), (49, 50, 18), (50, 51, 19), (51, 52, 20), (52, 53, 21), (53, 54, 22), (54, 55, 23), (55, 56, 24), (56, 57, 25), (57, 58, 26), (58, 59, 27), (59, 60, 28), (60, 61, 29), (61, 62, 30), (62, 63, 31), (0, 31, 63)])
me_cylinder_011.materials.append(mat_wooden_wheel)
me_cylinder_011.use_remesh_preserve_volume = False
me_cylinder_011.use_remesh_preserve_attributes = False
me_cylinder_011.use_mirror_vertex_groups = False
me_cylinder_011.update()
me_cylinder_007 = bpy.data.meshes.new('Cylinder.007')
me_cylinder_007.from_pydata([(-35.01, 4.189, -6.182), (-35.06, 4.249, -6.182), (-35.1, 4.317, -6.182), (-35.12, 4.391, -6.182), (-35.13, 4.469, -6.182), (-35.12, 4.546, -6.182), (-35.1, 4.62, -6.182), (-35.06, 4.689, -6.182), (-35.01, 4.749, -6.182), (-34.95, 4.798, -6.182), (-34.89, 4.834, -6.182), (-34.81, 4.857, -6.182), (-34.73, 4.865, -6.182), (-34.66, 4.857, -6.182), (-34.58, 4.834, -6.182), (-34.51, 4.798, -6.182), (-34.45, 4.749, -6.182), (-34.41, 4.689, -6.182), (-34.37, 4.62, -6.182), (-34.35, 4.546, -6.182), (-34.34, 4.469, -6.182), (-34.35, 4.391, -6.182), (-34.37, 4.317, -6.182), (-34.41, 4.249, -6.182), (-34.45, 4.189, -6.182), (-34.51, 4.139, -6.182), (-34.58, 4.103, -6.182), (-34.66, 4.08, -6.182), (-34.73, 4.073, -6.182), (-34.81, 4.08, -6.182), (-34.89, 4.103, -6.182), (-34.95, 4.139, -6.182), (-35.01, 4.189, 6.6), (-35.06, 4.249, 6.6), (-35.1, 4.317, 6.6), (-35.12, 4.391, 6.6), (-35.13, 4.469, 6.6), (-35.12, 4.546, 6.6), (-35.1, 4.62, 6.6), (-35.06, 4.689, 6.6), (-35.01, 4.749, 6.6), (-34.95, 4.798, 6.6), (-34.89, 4.834, 6.6), (-34.81, 4.857, 6.6), (-34.73, 4.865, 6.6), (-34.66, 4.857, 6.6), (-34.58, 4.834, 6.6), (-34.51, 4.798, 6.6), (-34.45, 4.749, 6.6), (-34.41, 4.689, 6.6), (-34.37, 4.62, 6.6), (-34.35, 4.546, 6.6), (-34.34, 4.469, 6.6), (-34.35, 4.391, 6.6), (-34.37, 4.317, 6.6), (-34.41, 4.249, 6.6), (-34.45, 4.189, 6.6), (-34.51, 4.139, 6.6), (-34.58, 4.103, 6.6), (-34.66, 4.08, 6.6), (-34.73, 4.073, 6.6), (-34.81, 4.08, 6.6), (-34.89, 4.103, 6.6), (-34.95, 4.139, 6.6), (-34.73, 4.469, -6.182), (-34.73, 4.469, 6.6)], [], [(64, 0, 1), (65, 33, 32), (64, 1, 2), (65, 34, 33), (64, 2, 3), (65, 35, 34), (64, 3, 4), (65, 36, 35), (64, 4, 5), (65, 37, 36), (64, 5, 6), (65, 38, 37), (64, 6, 7), (65, 39, 38), (64, 7, 8), (65, 40, 39), (64, 8, 9), (65, 41, 40), (64, 9, 10), (65, 42, 41), (64, 10, 11), (65, 43, 42), (64, 11, 12), (65, 44, 43), (64, 12, 13), (65, 45, 44), (64, 13, 14), (65, 46, 45), (64, 14, 15), (65, 47, 46), (64, 15, 16), (65, 48, 47), (64, 16, 17), (65, 49, 48), (64, 17, 18), (65, 50, 49), (64, 18, 19), (65, 51, 50), (64, 19, 20), (65, 52, 51), (64, 20, 21), (65, 53, 52), (64, 21, 22), (65, 54, 53), (64, 22, 23), (65, 55, 54), (64, 23, 24), (65, 56, 55), (64, 24, 25), (65, 57, 56), (64, 25, 26), (65, 58, 57), (64, 26, 27), (65, 59, 58), (64, 27, 28), (65, 60, 59), (64, 28, 29), (65, 61, 60), (64, 29, 30), (65, 62, 61), (64, 30, 31), (65, 63, 62), (31, 0, 64), (65, 32, 63), (32, 1, 0), (33, 2, 1), (34, 3, 2), (35, 4, 3), (36, 5, 4), (37, 6, 5), (38, 7, 6), (39, 8, 7), (40, 9, 8), (41, 10, 9), (42, 11, 10), (43, 12, 11), (44, 13, 12), (45, 14, 13), (46, 15, 14), (47, 16, 15), (48, 17, 16), (49, 18, 17), (50, 19, 18), (51, 20, 19), (52, 21, 20), (53, 22, 21), (54, 23, 22), (55, 24, 23), (56, 25, 24), (57, 26, 25), (58, 27, 26), (59, 28, 27), (60, 29, 28), (61, 30, 29), (62, 31, 30), (0, 63, 32), (32, 33, 1), (33, 34, 2), (34, 35, 3), (35, 36, 4), (36, 37, 5), (37, 38, 6), (38, 39, 7), (39, 40, 8), (40, 41, 9), (41, 42, 10), (42, 43, 11), (43, 44, 12), (44, 45, 13), (45, 46, 14), (46, 47, 15), (47, 48, 16), (48, 49, 17), (49, 50, 18), (50, 51, 19), (51, 52, 20), (52, 53, 21), (53, 54, 22), (54, 55, 23), (55, 56, 24), (56, 57, 25), (57, 58, 26), (58, 59, 27), (59, 60, 28), (60, 61, 29), (61, 62, 30), (62, 63, 31), (0, 31, 63)])
me_cylinder_007.materials.append(mat_wooden_wheel)
me_cylinder_007.use_remesh_preserve_volume = False
me_cylinder_007.use_remesh_preserve_attributes = False
me_cylinder_007.use_mirror_vertex_groups = False
me_cylinder_007.update()
me_cylinder_006 = bpy.data.meshes.new('Cylinder.006')
me_cylinder_006.from_pydata([(-35.01, 4.189, -6.182), (-35.06, 4.249, -6.182), (-35.1, 4.317, -6.182), (-35.12, 4.391, -6.182), (-35.13, 4.469, -6.182), (-35.12, 4.546, -6.182), (-35.1, 4.62, -6.182), (-35.06, 4.689, -6.182), (-35.01, 4.749, -6.182), (-34.95, 4.798, -6.182), (-34.89, 4.834, -6.182), (-34.81, 4.857, -6.182), (-34.73, 4.865, -6.182), (-34.66, 4.857, -6.182), (-34.58, 4.834, -6.182), (-34.51, 4.798, -6.182), (-34.45, 4.749, -6.182), (-34.41, 4.689, -6.182), (-34.37, 4.62, -6.182), (-34.35, 4.546, -6.182), (-34.34, 4.469, -6.182), (-34.35, 4.391, -6.182), (-34.37, 4.317, -6.182), (-34.41, 4.249, -6.182), (-34.45, 4.189, -6.182), (-34.51, 4.139, -6.182), (-34.58, 4.103, -6.182), (-34.66, 4.08, -6.182), (-34.73, 4.073, -6.182), (-34.81, 4.08, -6.182), (-34.89, 4.103, -6.182), (-34.95, 4.139, -6.182), (-35.01, 4.189, 6.6), (-35.06, 4.249, 6.6), (-35.1, 4.317, 6.6), (-35.12, 4.391, 6.6), (-35.13, 4.469, 6.6), (-35.12, 4.546, 6.6), (-35.1, 4.62, 6.6), (-35.06, 4.689, 6.6), (-35.01, 4.749, 6.6), (-34.95, 4.798, 6.6), (-34.89, 4.834, 6.6), (-34.81, 4.857, 6.6), (-34.73, 4.865, 6.6), (-34.66, 4.857, 6.6), (-34.58, 4.834, 6.6), (-34.51, 4.798, 6.6), (-34.45, 4.749, 6.6), (-34.41, 4.689, 6.6), (-34.37, 4.62, 6.6), (-34.35, 4.546, 6.6), (-34.34, 4.469, 6.6), (-34.35, 4.391, 6.6), (-34.37, 4.317, 6.6), (-34.41, 4.249, 6.6), (-34.45, 4.189, 6.6), (-34.51, 4.139, 6.6), (-34.58, 4.103, 6.6), (-34.66, 4.08, 6.6), (-34.73, 4.073, 6.6), (-34.81, 4.08, 6.6), (-34.89, 4.103, 6.6), (-34.95, 4.139, 6.6), (-34.73, 4.469, -6.182), (-34.73, 4.469, 6.6)], [], [(64, 0, 1), (65, 33, 32), (64, 1, 2), (65, 34, 33), (64, 2, 3), (65, 35, 34), (64, 3, 4), (65, 36, 35), (64, 4, 5), (65, 37, 36), (64, 5, 6), (65, 38, 37), (64, 6, 7), (65, 39, 38), (64, 7, 8), (65, 40, 39), (64, 8, 9), (65, 41, 40), (64, 9, 10), (65, 42, 41), (64, 10, 11), (65, 43, 42), (64, 11, 12), (65, 44, 43), (64, 12, 13), (65, 45, 44), (64, 13, 14), (65, 46, 45), (64, 14, 15), (65, 47, 46), (64, 15, 16), (65, 48, 47), (64, 16, 17), (65, 49, 48), (64, 17, 18), (65, 50, 49), (64, 18, 19), (65, 51, 50), (64, 19, 20), (65, 52, 51), (64, 20, 21), (65, 53, 52), (64, 21, 22), (65, 54, 53), (64, 22, 23), (65, 55, 54), (64, 23, 24), (65, 56, 55), (64, 24, 25), (65, 57, 56), (64, 25, 26), (65, 58, 57), (64, 26, 27), (65, 59, 58), (64, 27, 28), (65, 60, 59), (64, 28, 29), (65, 61, 60), (64, 29, 30), (65, 62, 61), (64, 30, 31), (65, 63, 62), (31, 0, 64), (65, 32, 63), (32, 1, 0), (33, 2, 1), (34, 3, 2), (35, 4, 3), (36, 5, 4), (37, 6, 5), (38, 7, 6), (39, 8, 7), (40, 9, 8), (41, 10, 9), (42, 11, 10), (43, 12, 11), (44, 13, 12), (45, 14, 13), (46, 15, 14), (47, 16, 15), (48, 17, 16), (49, 18, 17), (50, 19, 18), (51, 20, 19), (52, 21, 20), (53, 22, 21), (54, 23, 22), (55, 24, 23), (56, 25, 24), (57, 26, 25), (58, 27, 26), (59, 28, 27), (60, 29, 28), (61, 30, 29), (62, 31, 30), (0, 63, 32), (32, 33, 1), (33, 34, 2), (34, 35, 3), (35, 36, 4), (36, 37, 5), (37, 38, 6), (38, 39, 7), (39, 40, 8), (40, 41, 9), (41, 42, 10), (42, 43, 11), (43, 44, 12), (44, 45, 13), (45, 46, 14), (46, 47, 15), (47, 48, 16), (48, 49, 17), (49, 50, 18), (50, 51, 19), (51, 52, 20), (52, 53, 21), (53, 54, 22), (54, 55, 23), (55, 56, 24), (56, 57, 25), (57, 58, 26), (58, 59, 27), (59, 60, 28), (60, 61, 29), (61, 62, 30), (62, 63, 31), (0, 31, 63)])
me_cylinder_006.materials.append(mat_wooden_wheel)
me_cylinder_006.use_remesh_preserve_volume = False
me_cylinder_006.use_remesh_preserve_attributes = False
me_cylinder_006.use_mirror_vertex_groups = False
me_cylinder_006.update()
me_cylinder_003 = bpy.data.meshes.new('Cylinder.003')
me_cylinder_003.from_pydata([(-35.01, 4.189, -6.182), (-35.06, 4.249, -6.182), (-35.1, 4.317, -6.182), (-35.12, 4.391, -6.182), (-35.13, 4.469, -6.182), (-35.12, 4.546, -6.182), (-35.1, 4.62, -6.182), (-35.06, 4.689, -6.182), (-35.01, 4.749, -6.182), (-34.95, 4.798, -6.182), (-34.89, 4.834, -6.182), (-34.81, 4.857, -6.182), (-34.73, 4.865, -6.182), (-34.66, 4.857, -6.182), (-34.58, 4.834, -6.182), (-34.51, 4.798, -6.182), (-34.45, 4.749, -6.182), (-34.41, 4.689, -6.182), (-34.37, 4.62, -6.182), (-34.35, 4.546, -6.182), (-34.34, 4.469, -6.182), (-34.35, 4.391, -6.182), (-34.37, 4.317, -6.182), (-34.41, 4.249, -6.182), (-34.45, 4.189, -6.182), (-34.51, 4.139, -6.182), (-34.58, 4.103, -6.182), (-34.66, 4.08, -6.182), (-34.73, 4.073, -6.182), (-34.81, 4.08, -6.182), (-34.89, 4.103, -6.182), (-34.95, 4.139, -6.182), (-35.01, 4.189, 6.6), (-35.06, 4.249, 6.6), (-35.1, 4.317, 6.6), (-35.12, 4.391, 6.6), (-35.13, 4.469, 6.6), (-35.12, 4.546, 6.6), (-35.1, 4.62, 6.6), (-35.06, 4.689, 6.6), (-35.01, 4.749, 6.6), (-34.95, 4.798, 6.6), (-34.89, 4.834, 6.6), (-34.81, 4.857, 6.6), (-34.73, 4.865, 6.6), (-34.66, 4.857, 6.6), (-34.58, 4.834, 6.6), (-34.51, 4.798, 6.6), (-34.45, 4.749, 6.6), (-34.41, 4.689, 6.6), (-34.37, 4.62, 6.6), (-34.35, 4.546, 6.6), (-34.34, 4.469, 6.6), (-34.35, 4.391, 6.6), (-34.37, 4.317, 6.6), (-34.41, 4.249, 6.6), (-34.45, 4.189, 6.6), (-34.51, 4.139, 6.6), (-34.58, 4.103, 6.6), (-34.66, 4.08, 6.6), (-34.73, 4.073, 6.6), (-34.81, 4.08, 6.6), (-34.89, 4.103, 6.6), (-34.95, 4.139, 6.6), (-34.73, 4.469, -6.182), (-34.73, 4.469, 6.6)], [], [(64, 0, 1), (65, 33, 32), (64, 1, 2), (65, 34, 33), (64, 2, 3), (65, 35, 34), (64, 3, 4), (65, 36, 35), (64, 4, 5), (65, 37, 36), (64, 5, 6), (65, 38, 37), (64, 6, 7), (65, 39, 38), (64, 7, 8), (65, 40, 39), (64, 8, 9), (65, 41, 40), (64, 9, 10), (65, 42, 41), (64, 10, 11), (65, 43, 42), (64, 11, 12), (65, 44, 43), (64, 12, 13), (65, 45, 44), (64, 13, 14), (65, 46, 45), (64, 14, 15), (65, 47, 46), (64, 15, 16), (65, 48, 47), (64, 16, 17), (65, 49, 48), (64, 17, 18), (65, 50, 49), (64, 18, 19), (65, 51, 50), (64, 19, 20), (65, 52, 51), (64, 20, 21), (65, 53, 52), (64, 21, 22), (65, 54, 53), (64, 22, 23), (65, 55, 54), (64, 23, 24), (65, 56, 55), (64, 24, 25), (65, 57, 56), (64, 25, 26), (65, 58, 57), (64, 26, 27), (65, 59, 58), (64, 27, 28), (65, 60, 59), (64, 28, 29), (65, 61, 60), (64, 29, 30), (65, 62, 61), (64, 30, 31), (65, 63, 62), (31, 0, 64), (65, 32, 63), (32, 1, 0), (33, 2, 1), (34, 3, 2), (35, 4, 3), (36, 5, 4), (37, 6, 5), (38, 7, 6), (39, 8, 7), (40, 9, 8), (41, 10, 9), (42, 11, 10), (43, 12, 11), (44, 13, 12), (45, 14, 13), (46, 15, 14), (47, 16, 15), (48, 17, 16), (49, 18, 17), (50, 19, 18), (51, 20, 19), (52, 21, 20), (53, 22, 21), (54, 23, 22), (55, 24, 23), (56, 25, 24), (57, 26, 25), (58, 27, 26), (59, 28, 27), (60, 29, 28), (61, 30, 29), (62, 31, 30), (0, 63, 32), (32, 33, 1), (33, 34, 2), (34, 35, 3), (35, 36, 4), (36, 37, 5), (37, 38, 6), (38, 39, 7), (39, 40, 8), (40, 41, 9), (41, 42, 10), (42, 43, 11), (43, 44, 12), (44, 45, 13), (45, 46, 14), (46, 47, 15), (47, 48, 16), (48, 49, 17), (49, 50, 18), (50, 51, 19), (51, 52, 20), (52, 53, 21), (53, 54, 22), (54, 55, 23), (55, 56, 24), (56, 57, 25), (57, 58, 26), (58, 59, 27), (59, 60, 28), (60, 61, 29), (61, 62, 30), (62, 63, 31), (0, 31, 63)])
me_cylinder_003.materials.append(mat_wooden_wheel)
me_cylinder_003.use_remesh_preserve_volume = False
me_cylinder_003.use_remesh_preserve_attributes = False
me_cylinder_003.use_mirror_vertex_groups = False
me_cylinder_003.update()
me_cylinder_001 = bpy.data.meshes.new('Cylinder.001')
me_cylinder_001.from_pydata([(-35.01, 4.189, -6.182), (-35.06, 4.249, -6.182), (-35.1, 4.317, -6.182), (-35.12, 4.391, -6.182), (-35.13, 4.469, -6.182), (-35.12, 4.546, -6.182), (-35.1, 4.62, -6.182), (-35.06, 4.689, -6.182), (-35.01, 4.749, -6.182), (-34.95, 4.798, -6.182), (-34.89, 4.834, -6.182), (-34.81, 4.857, -6.182), (-34.73, 4.865, -6.182), (-34.66, 4.857, -6.182), (-34.58, 4.834, -6.182), (-34.51, 4.798, -6.182), (-34.45, 4.749, -6.182), (-34.41, 4.689, -6.182), (-34.37, 4.62, -6.182), (-34.35, 4.546, -6.182), (-34.34, 4.469, -6.182), (-34.35, 4.391, -6.182), (-34.37, 4.317, -6.182), (-34.41, 4.249, -6.182), (-34.45, 4.189, -6.182), (-34.51, 4.139, -6.182), (-34.58, 4.103, -6.182), (-34.66, 4.08, -6.182), (-34.73, 4.073, -6.182), (-34.81, 4.08, -6.182), (-34.89, 4.103, -6.182), (-34.95, 4.139, -6.182), (-35.01, 4.189, 6.6), (-35.06, 4.249, 6.6), (-35.1, 4.317, 6.6), (-35.12, 4.391, 6.6), (-35.13, 4.469, 6.6), (-35.12, 4.546, 6.6), (-35.1, 4.62, 6.6), (-35.06, 4.689, 6.6), (-35.01, 4.749, 6.6), (-34.95, 4.798, 6.6), (-34.89, 4.834, 6.6), (-34.81, 4.857, 6.6), (-34.73, 4.865, 6.6), (-34.66, 4.857, 6.6), (-34.58, 4.834, 6.6), (-34.51, 4.798, 6.6), (-34.45, 4.749, 6.6), (-34.41, 4.689, 6.6), (-34.37, 4.62, 6.6), (-34.35, 4.546, 6.6), (-34.34, 4.469, 6.6), (-34.35, 4.391, 6.6), (-34.37, 4.317, 6.6), (-34.41, 4.249, 6.6), (-34.45, 4.189, 6.6), (-34.51, 4.139, 6.6), (-34.58, 4.103, 6.6), (-34.66, 4.08, 6.6), (-34.73, 4.073, 6.6), (-34.81, 4.08, 6.6), (-34.89, 4.103, 6.6), (-34.95, 4.139, 6.6), (-34.73, 4.469, -6.182), (-34.73, 4.469, 6.6)], [], [(64, 0, 1), (65, 33, 32), (64, 1, 2), (65, 34, 33), (64, 2, 3), (65, 35, 34), (64, 3, 4), (65, 36, 35), (64, 4, 5), (65, 37, 36), (64, 5, 6), (65, 38, 37), (64, 6, 7), (65, 39, 38), (64, 7, 8), (65, 40, 39), (64, 8, 9), (65, 41, 40), (64, 9, 10), (65, 42, 41), (64, 10, 11), (65, 43, 42), (64, 11, 12), (65, 44, 43), (64, 12, 13), (65, 45, 44), (64, 13, 14), (65, 46, 45), (64, 14, 15), (65, 47, 46), (64, 15, 16), (65, 48, 47), (64, 16, 17), (65, 49, 48), (64, 17, 18), (65, 50, 49), (64, 18, 19), (65, 51, 50), (64, 19, 20), (65, 52, 51), (64, 20, 21), (65, 53, 52), (64, 21, 22), (65, 54, 53), (64, 22, 23), (65, 55, 54), (64, 23, 24), (65, 56, 55), (64, 24, 25), (65, 57, 56), (64, 25, 26), (65, 58, 57), (64, 26, 27), (65, 59, 58), (64, 27, 28), (65, 60, 59), (64, 28, 29), (65, 61, 60), (64, 29, 30), (65, 62, 61), (64, 30, 31), (65, 63, 62), (31, 0, 64), (65, 32, 63), (32, 1, 0), (33, 2, 1), (34, 3, 2), (35, 4, 3), (36, 5, 4), (37, 6, 5), (38, 7, 6), (39, 8, 7), (40, 9, 8), (41, 10, 9), (42, 11, 10), (43, 12, 11), (44, 13, 12), (45, 14, 13), (46, 15, 14), (47, 16, 15), (48, 17, 16), (49, 18, 17), (50, 19, 18), (51, 20, 19), (52, 21, 20), (53, 22, 21), (54, 23, 22), (55, 24, 23), (56, 25, 24), (57, 26, 25), (58, 27, 26), (59, 28, 27), (60, 29, 28), (61, 30, 29), (62, 31, 30), (0, 63, 32), (32, 33, 1), (33, 34, 2), (34, 35, 3), (35, 36, 4), (36, 37, 5), (37, 38, 6), (38, 39, 7), (39, 40, 8), (40, 41, 9), (41, 42, 10), (42, 43, 11), (43, 44, 12), (44, 45, 13), (45, 46, 14), (46, 47, 15), (47, 48, 16), (48, 49, 17), (49, 50, 18), (50, 51, 19), (51, 52, 20), (52, 53, 21), (53, 54, 22), (54, 55, 23), (55, 56, 24), (56, 57, 25), (57, 58, 26), (58, 59, 27), (59, 60, 28), (60, 61, 29), (61, 62, 30), (62, 63, 31), (0, 31, 63)])
me_cylinder_001.materials.append(mat_maincolour1_001)
me_cylinder_001.use_remesh_preserve_volume = False
me_cylinder_001.use_remesh_preserve_attributes = False
me_cylinder_001.use_mirror_vertex_groups = False
me_cylinder_001.update()
me_cylinder_000 = bpy.data.meshes.new('Cylinder.000')
me_cylinder_000.from_pydata([(-35.01, 4.189, -6.182), (-35.06, 4.249, -6.182), (-35.1, 4.317, -6.182), (-35.12, 4.391, -6.182), (-35.13, 4.469, -6.182), (-35.12, 4.546, -6.182), (-35.1, 4.62, -6.182), (-35.06, 4.689, -6.182), (-35.01, 4.749, -6.182), (-34.95, 4.798, -6.182), (-34.89, 4.834, -6.182), (-34.81, 4.857, -6.182), (-34.73, 4.865, -6.182), (-34.66, 4.857, -6.182), (-34.58, 4.834, -6.182), (-34.51, 4.798, -6.182), (-34.45, 4.749, -6.182), (-34.41, 4.689, -6.182), (-34.37, 4.62, -6.182), (-34.35, 4.546, -6.182), (-34.34, 4.469, -6.182), (-34.35, 4.391, -6.182), (-34.37, 4.317, -6.182), (-34.41, 4.249, -6.182), (-34.45, 4.189, -6.182), (-34.51, 4.139, -6.182), (-34.58, 4.103, -6.182), (-34.66, 4.08, -6.182), (-34.73, 4.073, -6.182), (-34.81, 4.08, -6.182), (-34.89, 4.103, -6.182), (-34.95, 4.139, -6.182), (-35.01, 4.189, 6.6), (-35.06, 4.249, 6.6), (-35.1, 4.317, 6.6), (-35.12, 4.391, 6.6), (-35.13, 4.469, 6.6), (-35.12, 4.546, 6.6), (-35.1, 4.62, 6.6), (-35.06, 4.689, 6.6), (-35.01, 4.749, 6.6), (-34.95, 4.798, 6.6), (-34.89, 4.834, 6.6), (-34.81, 4.857, 6.6), (-34.73, 4.865, 6.6), (-34.66, 4.857, 6.6), (-34.58, 4.834, 6.6), (-34.51, 4.798, 6.6), (-34.45, 4.749, 6.6), (-34.41, 4.689, 6.6), (-34.37, 4.62, 6.6), (-34.35, 4.546, 6.6), (-34.34, 4.469, 6.6), (-34.35, 4.391, 6.6), (-34.37, 4.317, 6.6), (-34.41, 4.249, 6.6), (-34.45, 4.189, 6.6), (-34.51, 4.139, 6.6), (-34.58, 4.103, 6.6), (-34.66, 4.08, 6.6), (-34.73, 4.073, 6.6), (-34.81, 4.08, 6.6), (-34.89, 4.103, 6.6), (-34.95, 4.139, 6.6), (-34.73, 4.469, -6.182), (-34.73, 4.469, 6.6)], [], [(64, 0, 1), (65, 33, 32), (64, 1, 2), (65, 34, 33), (64, 2, 3), (65, 35, 34), (64, 3, 4), (65, 36, 35), (64, 4, 5), (65, 37, 36), (64, 5, 6), (65, 38, 37), (64, 6, 7), (65, 39, 38), (64, 7, 8), (65, 40, 39), (64, 8, 9), (65, 41, 40), (64, 9, 10), (65, 42, 41), (64, 10, 11), (65, 43, 42), (64, 11, 12), (65, 44, 43), (64, 12, 13), (65, 45, 44), (64, 13, 14), (65, 46, 45), (64, 14, 15), (65, 47, 46), (64, 15, 16), (65, 48, 47), (64, 16, 17), (65, 49, 48), (64, 17, 18), (65, 50, 49), (64, 18, 19), (65, 51, 50), (64, 19, 20), (65, 52, 51), (64, 20, 21), (65, 53, 52), (64, 21, 22), (65, 54, 53), (64, 22, 23), (65, 55, 54), (64, 23, 24), (65, 56, 55), (64, 24, 25), (65, 57, 56), (64, 25, 26), (65, 58, 57), (64, 26, 27), (65, 59, 58), (64, 27, 28), (65, 60, 59), (64, 28, 29), (65, 61, 60), (64, 29, 30), (65, 62, 61), (64, 30, 31), (65, 63, 62), (31, 0, 64), (65, 32, 63), (32, 1, 0), (33, 2, 1), (34, 3, 2), (35, 4, 3), (36, 5, 4), (37, 6, 5), (38, 7, 6), (39, 8, 7), (40, 9, 8), (41, 10, 9), (42, 11, 10), (43, 12, 11), (44, 13, 12), (45, 14, 13), (46, 15, 14), (47, 16, 15), (48, 17, 16), (49, 18, 17), (50, 19, 18), (51, 20, 19), (52, 21, 20), (53, 22, 21), (54, 23, 22), (55, 24, 23), (56, 25, 24), (57, 26, 25), (58, 27, 26), (59, 28, 27), (60, 29, 28), (61, 30, 29), (62, 31, 30), (0, 63, 32), (32, 33, 1), (33, 34, 2), (34, 35, 3), (35, 36, 4), (36, 37, 5), (37, 38, 6), (38, 39, 7), (39, 40, 8), (40, 41, 9), (41, 42, 10), (42, 43, 11), (43, 44, 12), (44, 45, 13), (45, 46, 14), (46, 47, 15), (47, 48, 16), (48, 49, 17), (49, 50, 18), (50, 51, 19), (51, 52, 20), (52, 53, 21), (53, 54, 22), (54, 55, 23), (55, 56, 24), (56, 57, 25), (57, 58, 26), (58, 59, 27), (59, 60, 28), (60, 61, 29), (61, 62, 30), (62, 63, 31), (0, 31, 63)])
me_cylinder_000.materials.append(mat_maincolour1_001)
me_cylinder_000.use_remesh_preserve_volume = False
me_cylinder_000.use_remesh_preserve_attributes = False
me_cylinder_000.use_mirror_vertex_groups = False
me_cylinder_000.update()

# ---- objects
ob_cube_014 = bpy.data.objects.new('Cube.014', me_cube_010)
ob_cube_003 = bpy.data.objects.new('Cube.003', me_cube_021)
ob_cube_002 = bpy.data.objects.new('Cube.002', me_cube_017)
ob_cube_001 = bpy.data.objects.new('Cube.001', me_cube_016)
ob_cube = bpy.data.objects.new('Cube', me_cube_001)
ob_sphere_001 = bpy.data.objects.new('Sphere.001', me_sphere_001)
ob_camera = bpy.data.objects.new('Camera', cam_camera_001)
ob_sphere = bpy.data.objects.new('Sphere', me_sphere)
ob_lamp_001 = bpy.data.objects.new('Lamp.001', light_lamp)
ob_cube_004 = bpy.data.objects.new('Cube.004', me_cube_024)
ob_plane_002_003 = bpy.data.objects.new('Plane_002_003', me_plane_002_mesh)
ob_plane_002_003_001_001 = bpy.data.objects.new('Plane_002_003_001_001', me_plane_002_mesh_003)
ob_plane_002_003_001 = bpy.data.objects.new('Plane_002_003_001', me_plane_002_mesh_001)
ob_cylinder_005 = bpy.data.objects.new('Cylinder.005', me_cylinder_010)
ob_cylinder_002 = bpy.data.objects.new('Cylinder.002', me_cylinder_009)
ob_cube_028 = bpy.data.objects.new('Cube.028', me_cube_028)
ob_cube_027 = bpy.data.objects.new('Cube.027', me_cube_027)
ob_cube_026 = bpy.data.objects.new('Cube.026', me_cube_026)
ob_cube_025 = bpy.data.objects.new('Cube.025', me_cube_025)
ob_cube_024 = bpy.data.objects.new('Cube.024', me_cube_023)
ob_cube_023 = bpy.data.objects.new('Cube.023', me_cube_022)
ob_cube_022 = bpy.data.objects.new('Cube.022', me_cube_020)
ob_cube_021 = bpy.data.objects.new('Cube.021', me_cube_019)
ob_cube_020 = bpy.data.objects.new('Cube.020', me_cube_018)
ob_cube_019 = bpy.data.objects.new('Cube.019', me_cube_015)
ob_cube_018 = bpy.data.objects.new('Cube.018', me_cube_014)
ob_cylinder_001 = bpy.data.objects.new('Cylinder.001', me_cylinder_008)
ob_cube_017 = bpy.data.objects.new('Cube.017', me_cube_013)
ob_cube_016 = bpy.data.objects.new('Cube.016', me_cube_012)
ob_cylinder_000 = bpy.data.objects.new('Cylinder.000', me_cylinder_004)
ob_cube_015 = bpy.data.objects.new('Cube.015', me_cube_011)
ob_cube_013 = bpy.data.objects.new('Cube.013', me_cube_009)
ob_cube_012 = bpy.data.objects.new('Cube.012', me_cube_008)
ob_cube_011 = bpy.data.objects.new('Cube.011', me_cube_007)
ob_cube_010 = bpy.data.objects.new('Cube.010', me_cube_006)
ob_cube_009 = bpy.data.objects.new('Cube.009', me_cube_005)
ob_cube_008 = bpy.data.objects.new('Cube.008', me_cube_004)
ob_cube_007 = bpy.data.objects.new('Cube.007', me_cube_003)
ob_cube_006 = bpy.data.objects.new('Cube.006', me_cube_002)
ob_cube_005 = bpy.data.objects.new('Cube.005', me_cube)
ob_cylinder_006 = bpy.data.objects.new('Cylinder.006', me_cylinder_002)
ob_cylinder_004 = bpy.data.objects.new('Cylinder.004', me_cylinder_005)
ob_cylinder_004_005 = bpy.data.objects.new('Cylinder_004_005', me_cylinder_011)
ob_cylinder_004_004 = bpy.data.objects.new('Cylinder_004_004', me_cylinder_007)
ob_cylinder_004_003 = bpy.data.objects.new('Cylinder_004_003', me_cylinder_006)
ob_cylinder_004_002 = bpy.data.objects.new('Cylinder_004_002', me_cylinder_003)
ob_cylinder_004_001 = bpy.data.objects.new('Cylinder_004_001', me_cylinder_001)
ob_cylinder_005_001 = bpy.data.objects.new('Cylinder_005_001', me_cylinder_000)

# ---- transforms, parenting, visibility, modifiers, constraints
ob_cube_014.location = (-0.4394, -3.735, 0.4126)
ob_cube_014.scale = (0.0134, 0.085, 0.01)
ob_cube_014.lineart.crease_threshold = 0.0
ob_cube_003.location = (0.06946, -0.6752, 0.0)
ob_cube_003.rotation_euler = (1.571, -8.742e-08, -17.28)
ob_cube_003.scale = (0.85, 1.0, 0.67)
ob_cube_003.lock_rotations_4d = False
ob_cube_003.empty_display_type = 'ARROWS'
ob_cube_003.color = (0.0, 0.0, 0.0, 1.0)
ob_cube_003.lineart.crease_threshold = 0.0
ob_cube_002.location = (0.06946, -0.6752, 0.0)
ob_cube_002.rotation_euler = (1.571, -8.742e-08, -17.28)
ob_cube_002.scale = (0.85, 1.0, 0.67)
ob_cube_002.lock_rotations_4d = False
ob_cube_002.empty_display_type = 'ARROWS'
ob_cube_002.color = (0.0, 0.0, 0.0, 1.0)
ob_cube_002.lineart.crease_threshold = 0.0
ob_cube_001.location = (0.06946, -0.6752, 0.0)
ob_cube_001.rotation_euler = (1.571, -8.742e-08, -17.28)
ob_cube_001.scale = (0.85, 1.0, 0.67)
ob_cube_001.lock_rotations_4d = False
ob_cube_001.empty_display_type = 'ARROWS'
ob_cube_001.color = (0.0, 0.0, 0.0, 1.0)
ob_cube_001.lineart.crease_threshold = 0.0
ob_cube.location = (0.06946, -0.6752, 0.0)
ob_cube.rotation_euler = (1.571, -8.742e-08, -17.28)
ob_cube.scale = (0.85, 1.0, 0.67)
ob_cube.lock_rotations_4d = False
ob_cube.empty_display_type = 'ARROWS'
ob_cube.color = (0.0, 0.0, 0.0, 1.0)
ob_cube.lineart.crease_threshold = 0.0
ob_sphere_001.location = (0.06946, -0.6752, 0.0)
ob_sphere_001.rotation_euler = (1.571, -8.742e-08, -17.28)
ob_sphere_001.scale = (0.85, 1.0, 0.67)
ob_sphere_001.lock_rotations_4d = False
ob_sphere_001.empty_display_type = 'ARROWS'
ob_sphere_001.color = (0.0, 0.0, 0.0, 1.0)
ob_sphere_001.lineart.crease_threshold = 0.0
ob_camera.location = (10.0, -10.0, 10.0)
ob_camera.rotation_euler = (1.047, 0.0, 0.7854)
ob_camera.lock_rotations_4d = False
ob_camera.empty_display_type = 'ARROWS'
ob_camera.color = (0.0, 0.0, 0.0, 1.0)
ob_camera.lineart.crease_threshold = 0.0
ob_sphere.location = (-0.02993, 0.1261, 0.07312)
ob_sphere.rotation_euler = (1.571, -0.0, 1.571)
ob_sphere.lock_rotations_4d = False
ob_sphere.empty_display_type = 'ARROWS'
ob_sphere.color = (0.0, 0.0, 0.0, 1.0)
ob_sphere.show_instancer_for_render = False
ob_sphere.instance_type = 'VERTS'
ob_sphere.use_instance_vertices_rotation = True
ob_sphere.lineart.crease_threshold = 0.0
ob_lamp_001.parent = ob_sphere
ob_lamp_001.matrix_parent_inverse = Matrix(((-4.371e-08, 1.0, -2.118e-22, -0.1261), (4.371e-08, 1.911e-15, 1.0, -0.07312), (1.0, 4.371e-08, -4.371e-08, 0.02993), (0.0, 0.0, 0.0, 1.0)))
ob_lamp_001.location = (-0.02993, 0.1261, 0.07312)
ob_lamp_001.rotation_euler = (1.571, -0.0, 1.571)
ob_lamp_001.lock_rotations_4d = False
ob_lamp_001.empty_display_type = 'ARROWS'
ob_lamp_001.color = (0.0, 0.0, 0.0, 1.0)
ob_lamp_001.lineart.crease_threshold = 0.0
ob_cube_004.location = (0.0674, -0.6752, 0.1088)
ob_cube_004.rotation_euler = (1.571, -8.742e-08, -17.28)
ob_cube_004.scale = (0.85, 1.0, 0.68)
ob_cube_004.lock_rotations_4d = False
ob_cube_004.empty_display_type = 'ARROWS'
ob_cube_004.color = (0.0, 0.0, 0.0, 1.0)
ob_cube_004.lineart.crease_threshold = 0.0
ob_plane_002_003.location = (0.0, -3.373, -1.386)
ob_plane_002_003.scale = (1.0, 0.1574, 1.0)
ob_plane_002_003.lineart.crease_threshold = 0.0
ob_plane_002_003_001_001.location = (0.2155, -3.024, -2.378)
ob_plane_002_003_001_001.rotation_euler = (1.884e-15, -1.49e-08, 1.571)
ob_plane_002_003_001_001.scale = (1.0, 0.09828, 1.0)
ob_plane_002_003_001_001.lineart.crease_threshold = 0.0
ob_plane_002_003_001.location = (0.0, 1.596, 0.6428)
ob_plane_002_003_001.rotation_euler = (1.571, 4.77e-08, -1.49e-08)
ob_plane_002_003_001.scale = (1.0, 0.1278, 1.0)
ob_plane_002_003_001.lineart.crease_threshold = 0.0
ob_cylinder_005.location = (0.04293, 4.217, -0.4819)
ob_cylinder_005.rotation_euler = (1.571, 1.51e-07, -17.28)
ob_cylinder_005.scale = (0.2, 0.2, 0.0884)
ob_cylinder_005.lock_rotations_4d = False
ob_cylinder_005.empty_display_type = 'ARROWS'
ob_cylinder_005.color = (0.0, 0.0, 0.0, 1.0)
ob_cylinder_005.lineart.crease_threshold = 0.0
ob_cylinder_002.location = (0.5846, -2.747, 0.3954)
ob_cylinder_002.rotation_euler = (-0.0, 1.571, 0.0)
ob_cylinder_002.scale = (0.28, 0.28, 0.01904)
ob_cylinder_002.lineart.crease_threshold = 0.0
ob_cube_028.location = (0.5951, -2.893, 0.4126)
ob_cube_028.scale = (0.0136, 0.1, 0.01)
ob_cube_028.lineart.crease_threshold = 0.0
ob_cube_027.location = (0.5951, -2.893, 0.4126)
ob_cube_027.scale = (0.0136, 0.1, 0.01)
ob_cube_027.lineart.crease_threshold = 0.0
ob_cube_026.location = (0.5951, -2.859, 0.3162)
ob_cube_026.rotation_euler = (0.6283, -0.0, 0.0)
ob_cube_026.scale = (0.0136, 0.1, 0.01)
ob_cube_026.lineart.crease_threshold = 0.0
ob_cube_025.location = (0.5951, -2.775, 0.2581)
ob_cube_025.rotation_euler = (1.257, -0.0, 0.0)
ob_cube_025.scale = (0.0136, 0.1, 0.01)
ob_cube_025.lineart.crease_threshold = 0.0
ob_cube_024.location = (0.5951, -2.673, 0.2605)
ob_cube_024.rotation_euler = (1.885, -0.0, 0.0)
ob_cube_024.scale = (0.0136, 0.1, 0.01)
ob_cube_024.lineart.crease_threshold = 0.0
ob_cube_023.location = (0.5951, -2.592, 0.3225)
ob_cube_023.rotation_euler = (2.513, -0.0, 0.0)
ob_cube_023.scale = (0.0136, 0.1, 0.01)
ob_cube_023.lineart.crease_threshold = 0.0
ob_cube_022.location = (-0.4613, -2.592, 0.3225)
ob_cube_022.rotation_euler = (2.513, -0.0, 0.0)
ob_cube_022.scale = (0.0136, 0.1, 0.01)
ob_cube_022.lineart.crease_threshold = 0.0
ob_cube_021.location = (-0.4613, -2.673, 0.2605)
ob_cube_021.rotation_euler = (1.885, -0.0, 0.0)
ob_cube_021.scale = (0.0136, 0.1, 0.01)
ob_cube_021.lineart.crease_threshold = 0.0
ob_cube_020.location = (-0.4613, -2.859, 0.3162)
ob_cube_020.rotation_euler = (0.6283, -0.0, 0.0)
ob_cube_020.scale = (0.0136, 0.1, 0.01)
ob_cube_020.lineart.crease_threshold = 0.0
ob_cube_019.location = (-0.4613, -2.893, 0.4126)
ob_cube_019.scale = (0.0136, 0.1, 0.01)
ob_cube_019.lineart.crease_threshold = 0.0
ob_cube_018.location = (-0.4613, -2.893, 0.4126)
ob_cube_018.scale = (0.0136, 0.1, 0.01)
ob_cube_018.lineart.crease_threshold = 0.0
ob_cylinder_001.location = (-0.4717, -2.747, 0.3954)
ob_cylinder_001.rotation_euler = (-0.0, 1.571, 0.0)
ob_cylinder_001.scale = (0.28, 0.28, 0.01904)
ob_cylinder_001.lineart.crease_threshold = 0.0
ob_cube_017.location = (-0.4848, -2.775, 0.2581)
ob_cube_017.rotation_euler = (1.257, -0.0, 0.0)
ob_cube_017.scale = (0.0136, 0.1, 0.01)
ob_cube_017.lineart.crease_threshold = 0.0
ob_cube_016.location = (-0.4848, -3.688, 0.2581)
ob_cube_016.rotation_euler = (1.257, -0.0, 0.0)
ob_cube_016.scale = (0.0136, 0.1, 0.01)
ob_cube_016.lineart.crease_threshold = 0.0
ob_cylinder_000.location = (-0.4717, -3.66, 0.3954)
ob_cylinder_000.rotation_euler = (-0.0, 1.571, 0.0)
ob_cylinder_000.scale = (0.28, 0.28, 0.01904)
ob_cylinder_000.lineart.crease_threshold = 0.0
ob_cube_015.location = (-0.4613, -3.806, 0.4126)
ob_cube_015.scale = (0.0136, 0.1, 0.01)
ob_cube_015.lineart.crease_threshold = 0.0
ob_cube_013.location = (-0.4613, -3.772, 0.3162)
ob_cube_013.rotation_euler = (0.6283, -0.0, 0.0)
ob_cube_013.scale = (0.0136, 0.1, 0.01)
ob_cube_013.lineart.crease_threshold = 0.0
ob_cube_012.location = (-0.4613, -3.586, 0.2605)
ob_cube_012.rotation_euler = (1.885, -0.0, 0.0)
ob_cube_012.scale = (0.0136, 0.1, 0.01)
ob_cube_012.lineart.crease_threshold = 0.0
ob_cube_011.location = (-0.4613, -3.505, 0.3225)
ob_cube_011.rotation_euler = (2.513, -0.0, 0.0)
ob_cube_011.scale = (0.0136, 0.1, 0.01)
ob_cube_011.lineart.crease_threshold = 0.0
ob_cube_010.location = (0.5951, -3.505, 0.3225)
ob_cube_010.rotation_euler = (2.513, -0.0, 0.0)
ob_cube_010.scale = (0.0136, 0.1, 0.01)
ob_cube_010.lineart.crease_threshold = 0.0
ob_cube_009.location = (0.5951, -3.586, 0.2605)
ob_cube_009.rotation_euler = (1.885, -0.0, 0.0)
ob_cube_009.scale = (0.0136, 0.1, 0.01)
ob_cube_009.lineart.crease_threshold = 0.0
ob_cube_008.location = (0.5951, -3.688, 0.2581)
ob_cube_008.rotation_euler = (1.257, -0.0, 0.0)
ob_cube_008.scale = (0.0136, 0.1, 0.01)
ob_cube_008.lineart.crease_threshold = 0.0
ob_cube_007.location = (0.5951, -3.772, 0.3162)
ob_cube_007.rotation_euler = (0.6283, -0.0, 0.0)
ob_cube_007.scale = (0.0136, 0.1, 0.01)
ob_cube_007.lineart.crease_threshold = 0.0
ob_cube_006.location = (0.5951, -3.806, 0.4126)
ob_cube_006.scale = (0.0136, 0.1, 0.01)
ob_cube_006.lineart.crease_threshold = 0.0
ob_cube_005.location = (0.5951, -3.806, 0.4126)
ob_cube_005.scale = (0.0136, 0.1, 0.01)
ob_cube_005.lineart.crease_threshold = 0.0
ob_cylinder_006.location = (0.5846, -3.66, 0.3954)
ob_cylinder_006.rotation_euler = (-0.0, 1.571, 0.0)
ob_cylinder_006.scale = (0.28, 0.28, 0.01904)
ob_cylinder_006.lineart.crease_threshold = 0.0
ob_cylinder_004.location = (0.04293, 3.304, -0.4819)
ob_cylinder_004.rotation_euler = (1.571, 1.51e-07, -17.28)
ob_cylinder_004.scale = (0.2, 0.2, 0.0884)
ob_cylinder_004.lock_rotations_4d = False
ob_cylinder_004.empty_display_type = 'ARROWS'
ob_cylinder_004.color = (0.0, 0.0, 0.0, 1.0)
ob_cylinder_004.lineart.crease_threshold = 0.0
ob_cylinder_004_005.location = (-0.4554, 21.36, -2.816)
ob_cylinder_004_005.rotation_euler = (1.571, 8.941e-08, 1.571)
ob_cylinder_004_005.scale = (0.72, 0.72, 0.004066)
ob_cylinder_004_005.lineart.crease_threshold = 0.0
ob_cylinder_004_004.location = (-0.4554, 22.27, -2.816)
ob_cylinder_004_004.rotation_euler = (1.571, 8.941e-08, 1.571)
ob_cylinder_004_004.scale = (0.72, 0.72, 0.004066)
ob_cylinder_004_004.lineart.crease_threshold = 0.0
ob_cylinder_004_003.location = (0.5822, 22.27, -2.816)
ob_cylinder_004_003.rotation_euler = (1.571, 8.941e-08, 1.571)
ob_cylinder_004_003.scale = (0.72, 0.72, 0.004066)
ob_cylinder_004_003.lineart.crease_threshold = 0.0
ob_cylinder_004_002.location = (0.5822, 21.36, -2.816)
ob_cylinder_004_002.rotation_euler = (1.571, 8.941e-08, 1.571)
ob_cylinder_004_002.scale = (0.72, 0.72, 0.004066)
ob_cylinder_004_002.lineart.crease_threshold = 0.0
ob_cylinder_004_001.location = (0.04293, 3.304, -0.4819)
ob_cylinder_004_001.rotation_euler = (1.571, 8.941e-08, 1.571)
ob_cylinder_004_001.scale = (0.2, 0.2, 0.0884)
ob_cylinder_004_001.lineart.crease_threshold = 0.0
ob_cylinder_005_001.location = (0.04293, 4.217, -0.4819)
ob_cylinder_005_001.rotation_euler = (1.571, 8.941e-08, 1.571)
ob_cylinder_005_001.scale = (0.2, 0.2, 0.0884)
ob_cylinder_005_001.lineart.crease_threshold = 0.0

# ---- collection membership
col_collection_1.objects.link(ob_cube_014)
col_collection_1.objects.link(ob_cube_003)
col_collection_1.objects.link(ob_cube_002)
col_collection_1.objects.link(ob_cube_001)
col_collection_1.objects.link(ob_cube)
col_collection_1.objects.link(ob_sphere_001)
col_collection_2.objects.link(ob_camera)
col_collection_3.objects.link(ob_sphere)
col_collection_3.objects.link(ob_lamp_001)
col_collection_5.objects.link(ob_cube_004)
col_collection_11.objects.link(ob_plane_002_003)
col_collection_12.objects.link(ob_plane_002_003_001_001)
col_collection_13.objects.link(ob_plane_002_003_001)
col_collection_14.objects.link(ob_cylinder_005)
col_collection_14.objects.link(ob_cylinder_002)
col_collection_14.objects.link(ob_cube_028)
col_collection_14.objects.link(ob_cube_027)
col_collection_14.objects.link(ob_cube_026)
col_collection_14.objects.link(ob_cube_025)
col_collection_14.objects.link(ob_cube_024)
col_collection_14.objects.link(ob_cube_023)
col_collection_14.objects.link(ob_cube_022)
col_collection_14.objects.link(ob_cube_021)
col_collection_14.objects.link(ob_cube_020)
col_collection_14.objects.link(ob_cube_019)
col_collection_14.objects.link(ob_cube_018)
col_collection_14.objects.link(ob_cylinder_001)
col_collection_14.objects.link(ob_cube_017)
col_collection_14.objects.link(ob_cube_016)
col_collection_14.objects.link(ob_cylinder_000)
col_collection_14.objects.link(ob_cube_015)
col_collection_14.objects.link(ob_cube_013)
col_collection_14.objects.link(ob_cube_012)
col_collection_14.objects.link(ob_cube_011)
col_collection_14.objects.link(ob_cube_010)
col_collection_14.objects.link(ob_cube_009)
col_collection_14.objects.link(ob_cube_008)
col_collection_14.objects.link(ob_cube_007)
col_collection_14.objects.link(ob_cube_006)
col_collection_14.objects.link(ob_cube_005)
col_collection_14.objects.link(ob_cylinder_006)
col_collection_14.objects.link(ob_cylinder_004)
col_collection_15.objects.link(ob_cylinder_004_005)
col_collection_15.objects.link(ob_cylinder_004_004)
col_collection_15.objects.link(ob_cylinder_004_003)
col_collection_15.objects.link(ob_cylinder_004_002)
col_collection_15.objects.link(ob_cylinder_004_001)
col_collection_15.objects.link(ob_cylinder_005_001)

# ---- scene / render settings (as saved in the file)
scene.camera = ob_camera
scene.frame_start = 1; scene.frame_end = 250; scene.frame_set(79)
scene.render.engine = 'BLENDER_EEVEE_NEXT'
scene.render.image_settings.compression = 90
scene.render.resolution_x = 128
scene.render.resolution_y = 128
scene.render.pixel_aspect_x = 100.0
scene.render.pixel_aspect_y = 100.0
scene.render.fps = 25
scene.render.dither_intensity = 0.0
scene.render.use_compositing = False
scene.render.use_sequencer = False
scene.render.bake_margin = 2
scene.render.bake_bias = 0.0
scene.render.use_stamp_time = False
scene.render.use_stamp_date = False
scene.render.use_stamp_frame = False
scene.render.use_stamp_camera = False
scene.render.use_stamp_scene = False
scene.render.use_stamp_filename = False
scene.render.use_stamp_render_time = False
scene.render.stamp_font_size = 0
scene.cycles.use_denoising = False
scene.cycles.samples = 10
scene.cycles.sampling_pattern = 'TABULATED_SOBOL'
scene.cycles.light_sampling_threshold = 0.0
scene.cycles.use_adaptive_sampling = False
scene.cycles.use_light_tree = False
scene.cycles.blur_glossy = 0.0
scene.cycles.volume_bounces = 1
scene.cycles.pixel_filter_type = 'GAUSSIAN'
scene.cycles.sample_clamp_indirect = 0.0
scene.view_settings.view_transform = 'Raw'
bpy.context.view_layer.update()
